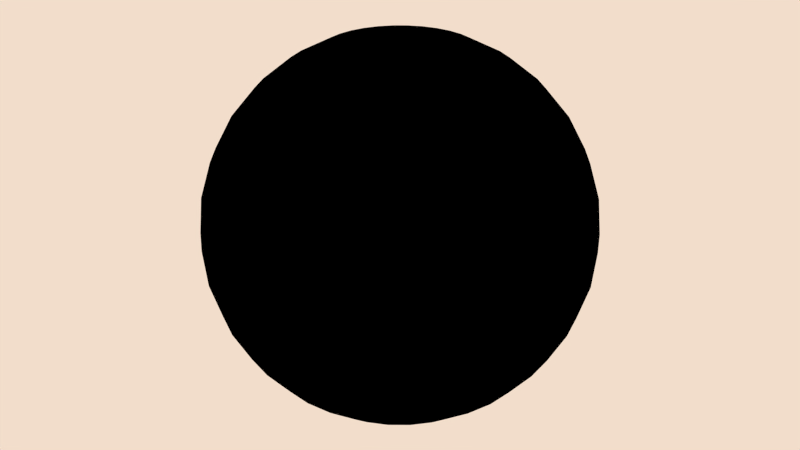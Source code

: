 # Source: Environment.blend  (saved by Blender 2.79.7; exported with 4.5.12 LTS)
import bpy
from mathutils import Matrix  # noqa: F401  (used for matrix-valued properties, if any)

bpy.ops.wm.read_factory_settings(use_empty=True)
scene = bpy.context.scene
scene.name = 'Scene'

# ---- collections
col_collection_1 = bpy.data.collections.new('Collection 1'); scene.collection.children.link(col_collection_1)
col_collection_2 = bpy.data.collections.new('Collection 2'); scene.collection.children.link(col_collection_2)

# ---- materials (node trees are filled in below, after node groups)
mat_sky = bpy.data.materials.new('Sky')
mat_sky.alpha_threshold = 0.0
mat_sky.use_transparent_shadow = False
mat_sky.roughness = 0.5
mat_sky.line_color = (0.0, 0.0, 0.0, 1.0)
mat_material = bpy.data.materials.new('Material')
mat_material.alpha_threshold = 0.0
mat_material.use_transparent_shadow = False
mat_material.diffuse_color = (0.1489, 0.08626, 0.8, 1.0)
mat_material.roughness = 0.5

# ---- node groups
ng_envreflection = bpy.data.node_groups.new('EnvReflection', 'ShaderNodeTree')
_s = ng_envreflection.interface.new_socket(name='Color', in_out='OUTPUT', socket_type='NodeSocketColor')
_s.default_value = (0.0, 0.0, 0.0, 0.0)
_s = ng_envreflection.interface.new_socket(name='Color2', in_out='INPUT', socket_type='NodeSocketColor')
_s.default_value = (0.0148, 0.04078, 0.5, 1.0)
_s = ng_envreflection.interface.new_socket(name='Normal', in_out='INPUT', socket_type='NodeSocketVector')
_s.min_value = -1.0
_s.max_value = 1.0
_s.hide_value = True
_s = ng_envreflection.interface.new_socket(name='Shinyness', in_out='INPUT', socket_type='NodeSocketFloat')
_s.default_value = 1.0
_s.min_value = -1e+04
_s.max_value = 1e+04
_N = ng_envreflection.nodes; _L = ng_envreflection.links
n0 = _N.new('ShaderNodeMix'); n0.name = 'Mix'; n0.location = (501, 209)
n0.data_type = 'RGBA'
n1 = _N.new('NodeGroupOutput'); n1.name = 'Group Output'; n1.location = (1248, 0)
n2 = _N.new('ShaderNodeCameraData'); n2.name = 'Camera Data'; n2.location = (-764, 299)
n3 = _N.new('NodeGroupInput'); n3.name = 'Group Input'; n3.location = (-815, 34)
n4 = _N.new('ShaderNodeMath'); n4.name = 'Math'; n4.location = (57, 322)
n4.operation = 'MULTIPLY'
n5 = _N.new('ShaderNodeVectorMath'); n5.name = 'Vector Math'; n5.location = (-577, 325)
n5.operation = 'DOT_PRODUCT'
n6 = _N.new('ShaderNodeMath'); n6.name = 'Math.001'; n6.location = (-383, 342)
n6.operation = 'SUBTRACT'
n6.inputs[0].default_value = 1.0
n7 = _N.new('ShaderNodeMath'); n7.name = 'Math.002'; n7.location = (-163, 379)
n7.operation = 'POWER'
n7.inputs[1].default_value = 1.0
n8 = _N.new('ShaderNodeSeparateColor'); n8.name = 'Separate HSV'; n8.location = (-372, -498)
n9 = _N.new('ShaderNodeCombineColor'); n9.name = 'Combine HSV'; n9.location = (-182, -489)
n9.inputs[1].default_value = 1.0
n9.inputs[2].default_value = 1.0
n10 = _N.new('ShaderNodeMix'); n10.name = 'Mix.001'; n10.location = (138, -162)
n10.data_type = 'RGBA'
n10.blend_type = 'SOFT_LIGHT'
n10.inputs[0].default_value = 1.0
n11 = _N.new('NodeUndefined'); n11.name = 'Lamp Data'; n11.location = (-574, -494)
n12 = _N.new('NodeUndefined'); n12.name = 'Texture'; n12.location = (-375, -138)
_L.new(n2.outputs[0], n5.inputs[0])
_L.new(n0.outputs[2], n1.inputs[0])
_L.new(n4.outputs[0], n0.inputs[0])
_L.new(n3.outputs[0], n0.inputs[6])
_L.new(n3.outputs[1], n5.inputs[1])
_L.new(n3.outputs[2], n4.inputs[1])
_L.new(n6.outputs[0], n7.inputs[0])
_L.new(n5.outputs[1], n6.inputs[1])
_L.new(n7.outputs[0], n4.inputs[0])
_L.new(n8.outputs[0], n9.inputs[0])
_L.new(n11.outputs[0], n8.inputs[0])
_L.new(n10.outputs[2], n0.inputs[7])
_L.new(n9.outputs[0], n10.inputs[7])
_L.new(n3.outputs[1], n12.inputs[0])
_L.new(n12.outputs[1], n10.inputs[6])
n1.is_active_output = True

# ---- material node trees
mat_sky.use_nodes = True; mat_sky.node_tree.nodes.clear()
_N = mat_sky.node_tree.nodes; _L = mat_sky.node_tree.links
n0 = _N.new('NodeFrame'); n0.name = 'Frame'; n0.location = (45, -412)
n0.label = 'Sun'
n0.width = 1636
n1 = _N.new('NodeFrame'); n1.name = 'Frame.001'; n1.location = (62, 212)
n1.label = 'SkyDome'
n1.width = 1417
n2 = _N.new('ShaderNodeSeparateColor'); n2.name = 'Separate HSV.001'; n2.location = (32, -686)
n3 = _N.new('ShaderNodeCombineColor'); n3.name = 'Combine HSV.001'; n3.location = (261, -689)
n3.inputs[1].default_value = 1.0
n3.inputs[2].default_value = 1.0
n4 = _N.new('ShaderNodeMath'); n4.name = 'Math.010'; n4.location = (656, -388)
n4.operation = 'DIVIDE'
n4.inputs[0].default_value = 1.0
n5 = _N.new('ShaderNodeValue'); n5.name = 'Value.001'; n5.location = (178, -405)
n5.label = 'SunFalloff'
n5.outputs[0].default_value = 0.1
n6 = _N.new('ShaderNodeValue'); n6.name = 'Value'; n6.location = (180, -293)
n6.label = 'SunSize'
n6.outputs[0].default_value = 200.0
n7 = _N.new('ShaderNodeMath'); n7.name = 'Math.008'; n7.location = (348, -217)
n7.operation = 'DIVIDE'
n7.inputs[0].default_value = 1.0
n8 = _N.new('ShaderNodeVectorMath'); n8.name = 'Vector Math.001'; n8.location = (30, -30)
n8.operation = 'DOT_PRODUCT'
n9 = _N.new('ShaderNodeMath'); n9.name = 'Math.006'; n9.location = (197, -43)
n9.operation = 'SUBTRACT'
n9.inputs[1].default_value = -1.0
n10 = _N.new('ShaderNodeMath'); n10.name = 'Math.007'; n10.location = (348, -50)
n10.operation = 'MULTIPLY'
n11 = _N.new('ShaderNodeMath'); n11.name = 'Math.009'; n11.location = (515, -50)
n11.operation = 'MULTIPLY'
n11.use_clamp = True
n12 = _N.new('ShaderNodeMath'); n12.name = 'Math.003'; n12.location = (817, -59)
n12.operation = 'POWER'
n13 = _N.new('ShaderNodeMath'); n13.name = 'Math.004'; n13.location = (981, -56)
n13.operation = 'SUBTRACT'
n13.use_clamp = True
n13.inputs[0].default_value = 1.3
n14 = _N.new('ShaderNodeMath'); n14.name = 'Math.005'; n14.location = (1140, -58)
n14.operation = 'POWER'
n15 = _N.new('ShaderNodeMix'); n15.name = 'Mix.001'; n15.location = (1466, -50)
n15.data_type = 'RGBA'
n15.blend_type = 'SOFT_LIGHT'
n15.inputs[0].default_value = 1.0
n16 = _N.new('NodeUndefined'); n16.name = 'Output'; n16.location = (2811, 678)
n16.inputs[1].default_value = 1.0
n17 = _N.new('ShaderNodeMix'); n17.name = 'Mix.002'; n17.location = (2050, 214)
n17.data_type = 'RGBA'
n17.blend_type = 'ADD'
n17.inputs[0].default_value = 1.0
n18 = _N.new('ShaderNodeMath'); n18.name = 'Math.019'; n18.location = (526, 466)
n18.inputs[1].default_value = -0.1
n19 = _N.new('ShaderNodeMath'); n19.name = 'Math.014'; n19.location = (697, 480)
n19.operation = 'DIVIDE'
n19.inputs[1].default_value = 0.4
n20 = _N.new('ShaderNodeMath'); n20.name = 'Math.015'; n20.location = (873, 475)
n21 = _N.new('ShaderNodeValue'); n21.name = 'Value.002'; n21.location = (690, 317)
n21.outputs[0].default_value = 0.5
n22 = _N.new('ShaderNodeMath'); n22.name = 'Math.016'; n22.location = (1040, 476)
n22.use_clamp = True
n22.inputs[1].default_value = 0.0
n23 = _N.new('ShaderNodeMath'); n23.name = 'Math.017'; n23.location = (1203, 480)
n23.operation = 'SUBTRACT'
n24 = _N.new('ShaderNodeMath'); n24.name = 'Math.018'; n24.location = (1369, 479)
n24.operation = 'MULTIPLY'
n24.inputs[1].default_value = 2.0
n25 = _N.new('NodeUndefined'); n25.name = 'Lamp Data.002'; n25.location = (-735, -410)
n26 = _N.new('ShaderNodeMix'); n26.name = 'Mix.003'; n26.location = (2644, 454)
n26.data_type = 'RGBA'
n27 = _N.new('ShaderNodeCombineColor'); n27.name = 'Combine RGB'; n27.location = (1575, 583)
n28 = _N.new('ShaderNodeSeparateColor'); n28.name = 'Separate HSV.002'; n28.location = (1966, 938)
n29 = _N.new('NodeUndefined'); n29.name = 'Lamp Data.003'; n29.location = (-741, -182)
n30 = _N.new('NodeUndefined'); n30.name = 'Texture'; n30.location = (1764, 719)
n31 = _N.new('ShaderNodeSeparateColor'); n31.name = 'Separate HSV.003'; n31.location = (1984, 771)
n32 = _N.new('ShaderNodeCombineColor'); n32.name = 'Combine HSV.002'; n32.location = (2206, 858)
n32.inputs[1].default_value = 0.5
n33 = _N.new('NodeUndefined'); n33.name = 'Geometry.002'; n33.location = (-859, 444)
n34 = _N.new('ShaderNodeVectorMath'); n34.name = 'Vector Math'; n34.location = (-446, 550)
n34.operation = 'NORMALIZE'
n34.inputs[1].default_value = (0.5, 0.5, 0.5)
n35 = _N.new('ShaderNodeMix'); n35.name = 'Mix'; n35.location = (1247, -30)
n35.data_type = 'RGBA'
n35.blend_type = 'SOFT_LIGHT'
n35.inputs[0].default_value = 1.0
n36 = _N.new('ShaderNodeMath'); n36.name = 'Math.002'; n36.location = (848, -89)
n36.operation = 'POWER'
n36.inputs[1].default_value = 2.0
n37 = _N.new('ShaderNodeValToRGB'); n37.name = 'ColorRamp'; n37.location = (528, -93)
while len(n37.color_ramp.elements) > 1: n37.color_ramp.elements.remove(n37.color_ramp.elements[-1])
n37.color_ramp.elements[0].position = 0.4818; n37.color_ramp.elements[0].color = (0.1587, 0.1587, 0.1587, 1.0)
_e = n37.color_ramp.elements.new(0.4909); _e.color = (1.0, 1.0, 1.0, 1.0)
_e = n37.color_ramp.elements.new(0.6364); _e.color = (0.6069, 0.6069, 0.6069, 1.0)
_e = n37.color_ramp.elements.new(1.0); _e.color = (0.2138, 0.2138, 0.2138, 1.0)
n38 = _N.new('ShaderNodeCombineColor'); n38.name = 'Combine HSV'; n38.location = (912, -406)
n38.inputs[1].default_value = 1.0
n38.inputs[2].default_value = 1.0
n39 = _N.new('ShaderNodeSeparateColor'); n39.name = 'Separate HSV'; n39.location = (738, -412)
n40 = _N.new('ShaderNodeMath'); n40.name = 'Math.001'; n40.location = (364, -99)
n41 = _N.new('ShaderNodeMath'); n41.name = 'Math'; n41.location = (199, -96)
n41.operation = 'MULTIPLY'
n42 = _N.new('ShaderNodeSeparateColor'); n42.name = 'Separate RGB'; n42.location = (30, -106)
n43 = _N.new('ShaderNodeSeparateColor'); n43.name = 'Separate RGB.001'; n43.location = (43, 528)
n44 = _N.new('ShaderNodeSeparateColor'); n44.name = 'Separate RGB.002'; n44.location = (38, 373)
n2.parent = n0
n3.parent = n0
n4.parent = n0
n5.parent = n0
n6.parent = n0
n7.parent = n0
n8.parent = n0
n9.parent = n0
n10.parent = n0
n11.parent = n0
n12.parent = n0
n13.parent = n0
n14.parent = n0
n15.parent = n0
n35.parent = n1
n36.parent = n1
n37.parent = n1
n38.parent = n1
n39.parent = n1
n40.parent = n1
n41.parent = n1
n42.parent = n1
_L.new(n41.outputs[0], n40.inputs[0])
_L.new(n36.outputs[0], n35.inputs[6])
_L.new(n39.outputs[0], n38.inputs[0])
_L.new(n38.outputs[0], n35.inputs[7])
_L.new(n40.outputs[0], n37.inputs[0])
_L.new(n37.outputs[0], n36.inputs[0])
_L.new(n13.outputs[0], n14.inputs[0])
_L.new(n12.outputs[0], n13.inputs[1])
_L.new(n8.outputs[1], n9.inputs[0])
_L.new(n10.outputs[0], n11.inputs[0])
_L.new(n9.outputs[0], n10.inputs[0])
_L.new(n6.outputs[0], n7.inputs[1])
_L.new(n7.outputs[0], n11.inputs[1])
_L.new(n14.outputs[0], n15.inputs[6])
_L.new(n4.outputs[0], n14.inputs[1])
_L.new(n5.outputs[0], n12.inputs[1])
_L.new(n5.outputs[0], n4.inputs[1])
_L.new(n11.outputs[0], n12.inputs[0])
_L.new(n2.outputs[0], n3.inputs[0])
_L.new(n3.outputs[0], n15.inputs[7])
_L.new(n15.outputs[2], n17.inputs[7])
_L.new(n35.outputs[2], n17.inputs[6])
_L.new(n27.outputs[0], n30.inputs[0])
_L.new(n19.outputs[0], n20.inputs[0])
_L.new(n20.outputs[0], n22.inputs[0])
_L.new(n22.outputs[0], n23.inputs[0])
_L.new(n23.outputs[0], n24.inputs[0])
_L.new(n21.outputs[0], n20.inputs[1])
_L.new(n21.outputs[0], n23.inputs[1])
_L.new(n24.outputs[0], n27.inputs[1])
_L.new(n30.outputs[1], n31.inputs[0])
_L.new(n17.outputs[2], n26.inputs[6])
_L.new(n18.outputs[0], n19.inputs[0])
_L.new(n33.outputs[2], n8.inputs[0])
_L.new(n25.outputs[1], n8.inputs[1])
_L.new(n25.outputs[0], n2.inputs[0])
_L.new(n29.outputs[0], n39.inputs[0])
_L.new(n29.outputs[0], n28.inputs[0])
_L.new(n28.outputs[0], n32.inputs[0])
_L.new(n32.outputs[0], n26.inputs[7])
_L.new(n26.outputs[2], n16.inputs[0])
_L.new(n30.outputs[1], n26.inputs[0])
_L.new(n31.outputs[2], n32.inputs[2])
_L.new(n33.outputs[4], n43.inputs[0])
_L.new(n43.outputs[0], n27.inputs[0])
_L.new(n33.outputs[0], n34.inputs[0])
_L.new(n42.outputs[2], n41.inputs[0])
_L.new(n34.outputs[0], n42.inputs[0])
_L.new(n34.outputs[0], n44.inputs[0])
_L.new(n44.outputs[2], n18.inputs[0])
mat_material.use_nodes = True; mat_material.node_tree.nodes.clear()
_N = mat_material.node_tree.nodes; _L = mat_material.node_tree.links
n0 = _N.new('NodeUndefined'); n0.name = 'Output'; n0.location = (300, 300)
n0.inputs[1].default_value = 1.0
n1 = _N.new('NodeUndefined'); n1.name = 'Material'; n1.location = (-153, 300)
n1.inputs[0].default_value = (0.1489, 0.08626, 0.8, 1.0)
n1.inputs[1].default_value = (1.0, 1.0, 1.0, 1.0)
n1.inputs[2].default_value = 0.8
n1.inputs[3].default_value = (0.0, 0.0, 0.0)
n2 = _N.new('ShaderNodeGroup'); n2.name = 'Group'; n2.location = (80, 198)
n2.node_tree = ng_envreflection
n2.inputs[2].default_value = 0.2
_L.new(n1.outputs[0], n2.inputs[0])
_L.new(n2.outputs[0], n0.inputs[0])
_L.new(n1.outputs[2], n2.inputs[1])

# ---- world
world_envworld = bpy.data.worlds.new('EnvWorld'); scene.world = world_envworld
world_envworld.color = (0.8879, 0.7248, 0.5966)
world_envworld.use_sun_shadow = False
world_envworld.sun_shadow_jitter_overblur = 0.0
world_envworld.cycles.sampling_method = 'MANUAL'
world_envworld.cycles.sample_map_resolution = 256

# ---- lights
light_hemi = bpy.data.lights.new('Hemi', 'SUN')
light_hemi.color = (0.855, 0.4147, 0.04748)
light_hemi.transmission_factor = 0.0
light_hemi.angle = 0.1993
light_hemi.energy = 0.2
light_hemi.shadow_buffer_clip_start = 0.5
light_hemi.shadow_soft_size = 0.1
light_hemi.shadow_cascade_max_distance = 1000.0
light_sun = bpy.data.lights.new('Sun', 'SUN')
light_sun.color = (1.0, 0.7535, 0.5201)
light_sun.transmission_factor = 0.0
light_sun.cutoff_distance = 200.0
light_sun.angle = 0.1993
light_sun.energy = 1.3
light_sun.shadow_buffer_clip_start = 30.0
light_sun.shadow_soft_size = 0.1
light_sun.shadow_cascade_max_distance = 1000.0
light_sun.cycles.use_multiple_importance_sampling = False

# ---- meshes
me_sphere = bpy.data.meshes.new('Sphere')
me_sphere.from_pydata([(-975.5, 0.0, 4904.0), (-1913.0, 0.0, 4619.0), (-2778.0, 0.0, 4157.0), (-3536.0, 0.0, 3536.0), (-4157.0, 0.0, 2778.0), (-4619.0, 0.0, 1913.0), (-4904.0, 0.0, 975.5), (-5000.0, 0.0, 0.0003775), (-4904.0, 0.0, -975.5), (-4619.0, 0.0, -1913.0), (-4157.0, 0.0, -2778.0), (-3536.0, 0.0, -3536.0), (-2778.0, 0.0, -4157.0), (-1913.0, 0.0, -4619.0), (-975.5, 0.0, -4904.0), (0.001629, 0.0, -5000.0), (-956.7, 190.3, 4904.0), (-1877.0, 373.3, 4619.0), (-2724.0, 541.9, 4157.0), (-3468.0, 689.7, 3536.0), (-4077.0, 811.1, 2778.0), (-4531.0, 901.2, 1913.0), (-4810.0, 956.7, 975.5), (-4904.0, 975.5, 0.0003775), (-4810.0, 956.7, -975.5), (-4531.0, 901.2, -1913.0), (-4077.0, 811.1, -2778.0), (-3468.0, 689.7, -3536.0), (-2724.0, 541.9, -4157.0), (-1877.0, 373.3, -4619.0), (-956.7, 190.3, -4904.0), (-901.2, 373.3, 4904.0), (-1768.0, 732.2, 4619.0), (-2566.0, 1063.0, 4157.0), (-3266.0, 1353.0, 3536.0), (-3841.0, 1591.0, 2778.0), (-4268.0, 1768.0, 1913.0), (-4531.0, 1877.0, 975.5), (-4619.0, 1913.0, 0.0003775), (-4531.0, 1877.0, -975.5), (-4268.0, 1768.0, -1913.0), (-3841.0, 1591.0, -2778.0), (-3266.0, 1353.0, -3536.0), (-2566.0, 1063.0, -4157.0), (-1768.0, 732.2, -4619.0), (-901.2, 373.3, -4904.0), (-811.1, 541.9, 4904.0), (-1591.0, 1063.0, 4619.0), (-2310.0, 1543.0, 4157.0), (-2940.0, 1964.0, 3536.0), (-3457.0, 2310.0, 2778.0), (-3841.0, 2566.0, 1913.0), (-4077.0, 2724.0, 975.5), (-4157.0, 2778.0, 0.0003775), (-4077.0, 2724.0, -975.5), (-3841.0, 2566.0, -1913.0), (-3457.0, 2310.0, -2778.0), (-2940.0, 1964.0, -3536.0), (-2310.0, 1543.0, -4157.0), (-1591.0, 1063.0, -4619.0), (-811.1, 541.9, -4904.0), (-689.7, 689.7, 4904.0), (-1353.0, 1353.0, 4619.0), (-1964.0, 1964.0, 4157.0), (-2500.0, 2500.0, 3536.0), (-2940.0, 2940.0, 2778.0), (-3266.0, 3266.0, 1913.0), (-3468.0, 3468.0, 975.5), (-3536.0, 3536.0, 0.0003775), (-3468.0, 3468.0, -975.5), (-3266.0, 3266.0, -1913.0), (-2940.0, 2940.0, -2778.0), (-2500.0, 2500.0, -3536.0), (-1964.0, 1964.0, -4157.0), (-1353.0, 1353.0, -4619.0), (-689.7, 689.7, -4904.0), (-541.9, 811.1, 4904.0), (-1063.0, 1591.0, 4619.0), (-1543.0, 2310.0, 4157.0), (-1964.0, 2940.0, 3536.0), (-2310.0, 3457.0, 2778.0), (-2566.0, 3841.0, 1913.0), (-2724.0, 4077.0, 975.5), (-2778.0, 4157.0, 0.0003775), (-2724.0, 4077.0, -975.5), (-2566.0, 3841.0, -1913.0), (-2310.0, 3457.0, -2778.0), (-1964.0, 2940.0, -3536.0), (-1543.0, 2310.0, -4157.0), (-1063.0, 1591.0, -4619.0), (-541.9, 811.1, -4904.0), (-373.3, 901.2, 4904.0), (-732.2, 1768.0, 4619.0), (-1063.0, 2566.0, 4157.0), (-1353.0, 3266.0, 3536.0), (-1591.0, 3841.0, 2778.0), (-1768.0, 4268.0, 1913.0), (-1877.0, 4531.0, 975.5), (-1913.0, 4619.0, 0.0003775), (-1877.0, 4531.0, -975.5), (-1768.0, 4268.0, -1913.0), (-1591.0, 3841.0, -2778.0), (-1353.0, 3266.0, -3536.0), (-1063.0, 2566.0, -4157.0), (-732.2, 1768.0, -4619.0), (-373.3, 901.2, -4904.0), (-190.3, 956.7, 4904.0), (-373.3, 1877.0, 4619.0), (-541.9, 2724.0, 4157.0), (-689.7, 3468.0, 3536.0), (-811.1, 4077.0, 2778.0), (-901.2, 4531.0, 1913.0), (-956.7, 4810.0, 975.5), (-975.4, 4904.0, 0.0003775), (-956.7, 4810.0, -975.5), (-901.2, 4531.0, -1913.0), (-811.1, 4077.0, -2778.0), (-689.7, 3468.0, -3536.0), (-541.9, 2724.0, -4157.0), (-373.3, 1877.0, -4619.0), (-190.3, 956.7, -4904.0), (0.001633, 975.5, 4904.0), (0.001596, 1913.0, 4619.0), (0.001559, 2778.0, 4157.0), (0.001596, 3536.0, 3536.0), (0.00167, 4157.0, 2778.0), (0.001372, 4619.0, 1913.0), (0.001968, 4904.0, 975.5), (0.001894, 5000.0, 0.0003775), (0.001968, 4904.0, -975.5), (0.001149, 4619.0, -1913.0), (0.00167, 4157.0, -2778.0), (0.001596, 3536.0, -3536.0), (0.001708, 2778.0, -4157.0), (0.001521, 1913.0, -4619.0), (0.00154, 975.5, -4904.0), (190.3, 956.7, 4904.0), (373.3, 1877.0, 4619.0), (541.9, 2724.0, 4157.0), (689.8, 3468.0, 3536.0), (811.1, 4077.0, 2778.0), (901.2, 4531.0, 1913.0), (956.7, 4810.0, 975.5), (975.5, 4904.0, 0.0003775), (956.7, 4810.0, -975.5), (901.2, 4531.0, -1913.0), (811.1, 4077.0, -2778.0), (689.8, 3468.0, -3536.0), (541.9, 2724.0, -4157.0), (373.3, 1877.0, -4619.0), (190.3, 956.7, -4904.0), (373.3, 901.2, 4904.0), (732.2, 1768.0, 4619.0), (1063.0, 2566.0, 4157.0), (1353.0, 3266.0, 3536.0), (1591.0, 3841.0, 2778.0), (1768.0, 4268.0, 1913.0), (1877.0, 4531.0, 975.5), (1913.0, 4619.0, 0.0003775), (1877.0, 4531.0, -975.5), (1768.0, 4268.0, -1913.0), (1591.0, 3841.0, -2778.0), (1353.0, 3266.0, -3536.0), (1063.0, 2566.0, -4157.0), (732.2, 1768.0, -4619.0), (373.3, 901.2, -4904.0), (541.9, 811.1, 4904.0), (1063.0, 1591.0, 4619.0), (1543.0, 2310.0, 4157.0), (1964.0, 2940.0, 3536.0), (2310.0, 3457.0, 2778.0), (2566.0, 3841.0, 1913.0), (2724.0, 4077.0, 975.5), (2778.0, 4157.0, 0.0003775), (2724.0, 4077.0, -975.5), (2566.0, 3841.0, -1913.0), (2310.0, 3457.0, -2778.0), (1964.0, 2940.0, -3536.0), (1543.0, 2310.0, -4157.0), (1063.0, 1591.0, -4619.0), (541.9, 811.1, -4904.0), (689.8, 689.7, 4904.0), (1353.0, 1353.0, 4619.0), (1964.0, 1964.0, 4157.0), (2500.0, 2500.0, 3536.0), (2940.0, 2940.0, 2778.0), (3266.0, 3266.0, 1913.0), (3468.0, 3468.0, 975.5), (3536.0, 3536.0, 0.0003775), (3468.0, 3468.0, -975.5), (3266.0, 3266.0, -1913.0), (2940.0, 2940.0, -2778.0), (2500.0, 2500.0, -3536.0), (1964.0, 1964.0, -4157.0), (1353.0, 1353.0, -4619.0), (689.8, 689.7, -4904.0), (811.1, 541.9, 4904.0), (1591.0, 1063.0, 4619.0), (2310.0, 1543.0, 4157.0), (2940.0, 1964.0, 3536.0), (3457.0, 2310.0, 2778.0), (3841.0, 2566.0, 1913.0), (4077.0, 2724.0, 975.5), (4157.0, 2778.0, 0.0003775), (4077.0, 2724.0, -975.5), (3841.0, 2566.0, -1913.0), (3457.0, 2310.0, -2778.0), (2940.0, 1964.0, -3536.0), (2310.0, 1543.0, -4157.0), (1591.0, 1063.0, -4619.0), (811.1, 541.9, -4904.0), (901.2, 373.3, 4904.0), (1768.0, 732.2, 4619.0), (2566.0, 1063.0, 4157.0), (3266.0, 1353.0, 3536.0), (3841.0, 1591.0, 2778.0), (4268.0, 1768.0, 1913.0), (4531.0, 1877.0, 975.5), (4619.0, 1913.0, 0.0003775), (4531.0, 1877.0, -975.5), (4268.0, 1768.0, -1913.0), (3841.0, 1591.0, -2778.0), (3266.0, 1353.0, -3536.0), (2566.0, 1063.0, -4157.0), (1768.0, 732.2, -4619.0), (901.2, 373.3, -4904.0), (956.7, 190.3, 4904.0), (1877.0, 373.3, 4619.0), (2724.0, 541.9, 4157.0), (3468.0, 689.7, 3536.0), (4077.0, 811.1, 2778.0), (4531.0, 901.2, 1913.0), (4810.0, 956.7, 975.5), (4904.0, 975.5, 0.0003775), (4810.0, 956.7, -975.5), (4531.0, 901.2, -1913.0), (4077.0, 811.1, -2778.0), (3468.0, 689.7, -3536.0), (2724.0, 541.9, -4157.0), (1877.0, 373.3, -4619.0), (956.7, 190.3, -4904.0), (975.5, -3.606e-05, 4904.0), (1913.0, 0.0002061, 4619.0), (2778.0, 0.0001316, 4157.0), (3536.0, -0.0001292, 3536.0), (4157.0, -0.0004272, 2778.0), (4619.0, 0.0003178, 1913.0), (4904.0, -0.0004272, 975.5), (5000.0, -0.0005017, 0.0003775), (4904.0, -0.0004272, -975.5), (4619.0, 0.0003178, -1913.0), (4157.0, -0.0004272, -2778.0), (3536.0, -0.0001292, -3536.0), (2778.0, -5.469e-05, -4157.0), (1913.0, 1.982e-05, -4619.0), (975.5, 1.982e-05, -4904.0), (956.7, -190.3, 4904.0), (1877.0, -373.3, 4619.0), (2724.0, -541.9, 4157.0), (3468.0, -689.7, 3536.0), (4077.0, -811.1, 2778.0), (4531.0, -901.2, 1913.0), (4810.0, -956.7, 975.5), (4904.0, -975.5, 0.0003775), (4810.0, -956.7, -975.5), (4531.0, -901.2, -1913.0), (4077.0, -811.1, -2778.0), (3468.0, -689.7, -3536.0), (2724.0, -541.9, -4157.0), (1877.0, -373.3, -4619.0), (956.7, -190.3, -4904.0), (901.2, -373.3, 4904.0), (1768.0, -732.2, 4619.0), (2566.0, -1063.0, 4157.0), (3266.0, -1353.0, 3536.0), (3841.0, -1591.0, 2778.0), (4268.0, -1768.0, 1913.0), (4531.0, -1877.0, 975.5), (4619.0, -1913.0, 0.0003775), (4531.0, -1877.0, -975.5), (4268.0, -1768.0, -1913.0), (3841.0, -1591.0, -2778.0), (3266.0, -1353.0, -3536.0), (2566.0, -1063.0, -4157.0), (1768.0, -732.2, -4619.0), (901.2, -373.3, -4904.0), (811.1, -541.9, 4904.0), (1591.0, -1063.0, 4619.0), (2310.0, -1543.0, 4157.0), (2940.0, -1964.0, 3536.0), (3457.0, -2310.0, 2778.0), (3841.0, -2566.0, 1913.0), (4077.0, -2724.0, 975.5), (4157.0, -2778.0, 0.0003775), (4077.0, -2724.0, -975.5), (3841.0, -2566.0, -1913.0), (3457.0, -2310.0, -2778.0), (2940.0, -1964.0, -3536.0), (2310.0, -1543.0, -4157.0), (1591.0, -1063.0, -4619.0), (811.1, -541.9, -4904.0), (689.8, -689.7, 4904.0), (1353.0, -1353.0, 4619.0), (1964.0, -1964.0, 4157.0), (2500.0, -2500.0, 3536.0), (2940.0, -2940.0, 2778.0), (3266.0, -3266.0, 1913.0), (3468.0, -3468.0, 975.5), (3536.0, -3536.0, 0.0003775), (3468.0, -3468.0, -975.5), (3266.0, -3266.0, -1913.0), (2940.0, -2940.0, -2778.0), (2500.0, -2500.0, -3536.0), (1964.0, -1964.0, -4157.0), (1353.0, -1353.0, -4619.0), (689.7, -689.7, -4904.0), (541.9, -811.1, 4904.0), (1063.0, -1591.0, 4619.0), (1543.0, -2310.0, 4157.0), (1964.0, -2940.0, 3536.0), (2310.0, -3457.0, 2778.0), (2566.0, -3841.0, 1913.0), (2724.0, -4077.0, 975.5), (2778.0, -4157.0, 0.0003775), (2724.0, -4077.0, -975.5), (2566.0, -3841.0, -1913.0), (2310.0, -3457.0, -2778.0), (1964.0, -2940.0, -3536.0), (1543.0, -2310.0, -4157.0), (1063.0, -1591.0, -4619.0), (541.9, -811.1, -4904.0), (373.3, -901.2, 4904.0), (732.2, -1768.0, 4619.0), (1063.0, -2566.0, 4157.0), (1353.0, -3266.0, 3536.0), (1591.0, -3841.0, 2778.0), (1768.0, -4268.0, 1913.0), (1877.0, -4531.0, 975.5), (1913.0, -4619.0, 0.0003775), (1877.0, -4531.0, -975.5), (1768.0, -4268.0, -1913.0), (1591.0, -3841.0, -2778.0), (1353.0, -3266.0, -3536.0), (1063.0, -2566.0, -4157.0), (732.2, -1768.0, -4619.0), (373.3, -901.2, -4904.0), (190.3, -956.7, 4904.0), (373.3, -1877.0, 4619.0), (541.9, -2724.0, 4157.0), (689.7, -3468.0, 3536.0), (811.1, -4077.0, 2778.0), (901.2, -4531.0, 1913.0), (956.7, -4810.0, 975.5), (975.5, -4904.0, 0.0003775), (956.7, -4810.0, -975.5), (901.2, -4531.0, -1913.0), (811.1, -4077.0, -2778.0), (689.7, -3468.0, -3536.0), (541.9, -2724.0, -4157.0), (373.3, -1877.0, -4619.0), (190.3, -956.7, -4904.0), (0.001559, -975.5, 4904.0), (0.00141, -1913.0, 4619.0), (0.00141, -2778.0, 4157.0), (0.0009254, -3536.0, 3536.0), (0.0007019, -4157.0, 2778.0), (0.001596, -4619.0, 1913.0), (0.0004783, -4904.0, 975.5), (0.0007019, -5000.0, 0.0003775), (0.0004783, -4904.0, -975.5), (0.001596, -4619.0, -1913.0), (0.0007019, -4157.0, -2778.0), (0.0009254, -3536.0, -3536.0), (0.001298, -2778.0, -4157.0), (0.001261, -1913.0, -4619.0), (0.001577, -975.5, -4904.0), (-190.3, -956.7, 4904.0), (-373.3, -1877.0, 4619.0), (-541.9, -2724.0, 4157.0), (-689.7, -3468.0, 3536.0), (-811.1, -4077.0, 2778.0), (-901.2, -4531.0, 1913.0), (-956.7, -4810.0, 975.5), (-975.5, -4904.0, 0.0003775), (-956.7, -4810.0, -975.5), (-901.2, -4531.0, -1913.0), (-811.1, -4077.0, -2778.0), (-689.7, -3468.0, -3536.0), (-541.9, -2724.0, -4157.0), (-373.3, -1877.0, -4619.0), (-190.3, -956.7, -4904.0), (0.001006, -0.001505, 5000.0), (-373.3, -901.2, 4904.0), (-732.2, -1768.0, 4619.0), (-1063.0, -2566.0, 4157.0), (-1353.0, -3266.0, 3536.0), (-1591.0, -3841.0, 2778.0), (-1768.0, -4268.0, 1913.0), (-1877.0, -4531.0, 975.5), (-1913.0, -4619.0, 0.0003775), (-1877.0, -4531.0, -975.5), (-1768.0, -4268.0, -1913.0), (-1591.0, -3841.0, -2778.0), (-1353.0, -3266.0, -3536.0), (-1063.0, -2566.0, -4157.0), (-732.2, -1768.0, -4619.0), (-373.3, -901.2, -4904.0), (-541.9, -811.1, 4904.0), (-1063.0, -1591.0, 4619.0), (-1543.0, -2310.0, 4157.0), (-1964.0, -2940.0, 3536.0), (-2310.0, -3457.0, 2778.0), (-2566.0, -3841.0, 1913.0), (-2724.0, -4077.0, 975.5), (-2778.0, -4157.0, 0.0003775), (-2724.0, -4077.0, -975.5), (-2566.0, -3841.0, -1913.0), (-2310.0, -3457.0, -2778.0), (-1964.0, -2940.0, -3536.0), (-1543.0, -2310.0, -4157.0), (-1063.0, -1591.0, -4619.0), (-541.9, -811.1, -4904.0), (-689.7, -689.7, 4904.0), (-1353.0, -1353.0, 4619.0), (-1964.0, -1964.0, 4157.0), (-2500.0, -2500.0, 3536.0), (-2940.0, -2940.0, 2778.0), (-3266.0, -3266.0, 1913.0), (-3468.0, -3468.0, 975.5), (-3536.0, -3536.0, 0.0003775), (-3468.0, -3468.0, -975.5), (-3266.0, -3266.0, -1913.0), (-2940.0, -2940.0, -2778.0), (-2500.0, -2500.0, -3536.0), (-1964.0, -1964.0, -4157.0), (-1353.0, -1353.0, -4619.0), (-689.7, -689.7, -4904.0), (-811.1, -541.9, 4904.0), (-1591.0, -1063.0, 4619.0), (-2310.0, -1543.0, 4157.0), (-2940.0, -1964.0, 3536.0), (-3457.0, -2310.0, 2778.0), (-3841.0, -2566.0, 1913.0), (-4077.0, -2724.0, 975.5), (-4157.0, -2778.0, 0.0003775), (-4077.0, -2724.0, -975.5), (-3841.0, -2566.0, -1913.0), (-3457.0, -2310.0, -2778.0), (-2940.0, -1964.0, -3536.0), (-2310.0, -1543.0, -4157.0), (-1591.0, -1063.0, -4619.0), (-811.1, -541.9, -4904.0), (-901.2, -373.3, 4904.0), (-1768.0, -732.2, 4619.0), (-2566.0, -1063.0, 4157.0), (-3266.0, -1353.0, 3536.0), (-3841.0, -1591.0, 2778.0), (-4268.0, -1768.0, 1913.0), (-4531.0, -1877.0, 975.5), (-4619.0, -1913.0, 0.0003775), (-4531.0, -1877.0, -975.5), (-4268.0, -1768.0, -1913.0), (-3841.0, -1591.0, -2778.0), (-3266.0, -1353.0, -3536.0), (-2566.0, -1063.0, -4157.0), (-1768.0, -732.2, -4619.0), (-901.2, -373.3, -4904.0), (-956.7, -190.3, 4904.0), (-1877.0, -373.3, 4619.0), (-2724.0, -541.9, 4157.0), (-3468.0, -689.7, 3536.0), (-4077.0, -811.1, 2778.0), (-4531.0, -901.2, 1913.0), (-4810.0, -956.7, 975.5), (-4904.0, -975.4, 0.0003775), (-4810.0, -956.7, -975.5), (-4531.0, -901.2, -1913.0), (-4077.0, -811.1, -2778.0), (-3468.0, -689.7, -3536.0), (-2724.0, -541.9, -4157.0), (-1877.0, -373.3, -4619.0), (-956.7, -190.3, -4904.0)], [], [(1, 17, 16, 0), (12, 28, 27, 11), (10, 26, 25, 9), (8, 24, 23, 7), (6, 22, 21, 5), (4, 20, 19, 3), (2, 18, 17, 1), (13, 29, 28, 12), (11, 27, 26, 10), (9, 25, 24, 8), (7, 23, 22, 6), (5, 21, 20, 4), (3, 19, 18, 2), (14, 30, 29, 13), (23, 38, 37, 22), (21, 36, 35, 20), (19, 34, 33, 18), (30, 45, 44, 29), (17, 32, 31, 16), (28, 43, 42, 27), (26, 41, 40, 25), (24, 39, 38, 23), (22, 37, 36, 21), (20, 35, 34, 19), (18, 33, 32, 17), (29, 44, 43, 28), (27, 42, 41, 26), (25, 40, 39, 24), (38, 53, 52, 37), (36, 51, 50, 35), (34, 49, 48, 33), (45, 60, 59, 44), (32, 47, 46, 31), (43, 58, 57, 42), (41, 56, 55, 40), (39, 54, 53, 38), (37, 52, 51, 36), (35, 50, 49, 34), (33, 48, 47, 32), (44, 59, 58, 43), (42, 57, 56, 41), (40, 55, 54, 39), (53, 68, 67, 52), (51, 66, 65, 50), (49, 64, 63, 48), (60, 75, 74, 59), (47, 62, 61, 46), (58, 73, 72, 57), (56, 71, 70, 55), (54, 69, 68, 53), (52, 67, 66, 51), (50, 65, 64, 49), (48, 63, 62, 47), (59, 74, 73, 58), (57, 72, 71, 56), (55, 70, 69, 54), (68, 83, 82, 67), (66, 81, 80, 65), (64, 79, 78, 63), (75, 90, 89, 74), (62, 77, 76, 61), (73, 88, 87, 72), (71, 86, 85, 70), (69, 84, 83, 68), (67, 82, 81, 66), (65, 80, 79, 64), (63, 78, 77, 62), (74, 89, 88, 73), (72, 87, 86, 71), (70, 85, 84, 69), (83, 98, 97, 82), (81, 96, 95, 80), (79, 94, 93, 78), (90, 105, 104, 89), (77, 92, 91, 76), (88, 103, 102, 87), (86, 101, 100, 85), (84, 99, 98, 83), (82, 97, 96, 81), (80, 95, 94, 79), (78, 93, 92, 77), (89, 104, 103, 88), (87, 102, 101, 86), (85, 100, 99, 84), (98, 113, 112, 97), (96, 111, 110, 95), (94, 109, 108, 93), (105, 120, 119, 104), (92, 107, 106, 91), (103, 118, 117, 102), (101, 116, 115, 100), (99, 114, 113, 98), (97, 112, 111, 96), (95, 110, 109, 94), (93, 108, 107, 92), (104, 119, 118, 103), (102, 117, 116, 101), (100, 115, 114, 99), (113, 128, 127, 112), (111, 126, 125, 110), (109, 124, 123, 108), (120, 135, 134, 119), (107, 122, 121, 106), (118, 133, 132, 117), (116, 131, 130, 115), (114, 129, 128, 113), (112, 127, 126, 111), (110, 125, 124, 109), (108, 123, 122, 107), (119, 134, 133, 118), (117, 132, 131, 116), (115, 130, 129, 114), (128, 143, 142, 127), (126, 141, 140, 125), (124, 139, 138, 123), (135, 150, 149, 134), (122, 137, 136, 121), (133, 148, 147, 132), (131, 146, 145, 130), (129, 144, 143, 128), (127, 142, 141, 126), (125, 140, 139, 124), (123, 138, 137, 122), (134, 149, 148, 133), (132, 147, 146, 131), (130, 145, 144, 129), (143, 158, 157, 142), (141, 156, 155, 140), (139, 154, 153, 138), (150, 165, 164, 149), (137, 152, 151, 136), (148, 163, 162, 147), (146, 161, 160, 145), (144, 159, 158, 143), (142, 157, 156, 141), (140, 155, 154, 139), (138, 153, 152, 137), (149, 164, 163, 148), (147, 162, 161, 146), (145, 160, 159, 144), (158, 173, 172, 157), (156, 171, 170, 155), (154, 169, 168, 153), (165, 180, 179, 164), (152, 167, 166, 151), (163, 178, 177, 162), (161, 176, 175, 160), (159, 174, 173, 158), (157, 172, 171, 156), (155, 170, 169, 154), (153, 168, 167, 152), (164, 179, 178, 163), (162, 177, 176, 161), (160, 175, 174, 159), (173, 188, 187, 172), (171, 186, 185, 170), (169, 184, 183, 168), (180, 195, 194, 179), (167, 182, 181, 166), (178, 193, 192, 177), (176, 191, 190, 175), (174, 189, 188, 173), (172, 187, 186, 171), (170, 185, 184, 169), (168, 183, 182, 167), (179, 194, 193, 178), (177, 192, 191, 176), (175, 190, 189, 174), (188, 203, 202, 187), (186, 201, 200, 185), (184, 199, 198, 183), (195, 210, 209, 194), (182, 197, 196, 181), (193, 208, 207, 192), (191, 206, 205, 190), (189, 204, 203, 188), (187, 202, 201, 186), (185, 200, 199, 184), (183, 198, 197, 182), (194, 209, 208, 193), (192, 207, 206, 191), (190, 205, 204, 189), (203, 218, 217, 202), (201, 216, 215, 200), (199, 214, 213, 198), (210, 225, 224, 209), (197, 212, 211, 196), (208, 223, 222, 207), (206, 221, 220, 205), (204, 219, 218, 203), (202, 217, 216, 201), (200, 215, 214, 199), (198, 213, 212, 197), (209, 224, 223, 208), (207, 222, 221, 206), (205, 220, 219, 204), (218, 233, 232, 217), (216, 231, 230, 215), (214, 229, 228, 213), (225, 240, 239, 224), (212, 227, 226, 211), (223, 238, 237, 222), (221, 236, 235, 220), (219, 234, 233, 218), (217, 232, 231, 216), (215, 230, 229, 214), (213, 228, 227, 212), (224, 239, 238, 223), (222, 237, 236, 221), (220, 235, 234, 219), (233, 248, 247, 232), (231, 246, 245, 230), (229, 244, 243, 228), (240, 255, 254, 239), (227, 242, 241, 226), (238, 253, 252, 237), (236, 251, 250, 235), (234, 249, 248, 233), (232, 247, 246, 231), (230, 245, 244, 229), (228, 243, 242, 227), (239, 254, 253, 238), (237, 252, 251, 236), (235, 250, 249, 234), (248, 263, 262, 247), (246, 261, 260, 245), (244, 259, 258, 243), (255, 270, 269, 254), (242, 257, 256, 241), (253, 268, 267, 252), (251, 266, 265, 250), (249, 264, 263, 248), (247, 262, 261, 246), (245, 260, 259, 244), (243, 258, 257, 242), (254, 269, 268, 253), (252, 267, 266, 251), (250, 265, 264, 249), (263, 278, 277, 262), (261, 276, 275, 260), (259, 274, 273, 258), (270, 285, 284, 269), (257, 272, 271, 256), (268, 283, 282, 267), (266, 281, 280, 265), (264, 279, 278, 263), (262, 277, 276, 261), (260, 275, 274, 259), (258, 273, 272, 257), (269, 284, 283, 268), (267, 282, 281, 266), (265, 280, 279, 264), (278, 293, 292, 277), (276, 291, 290, 275), (274, 289, 288, 273), (285, 300, 299, 284), (272, 287, 286, 271), (283, 298, 297, 282), (281, 296, 295, 280), (279, 294, 293, 278), (277, 292, 291, 276), (275, 290, 289, 274), (273, 288, 287, 272), (284, 299, 298, 283), (282, 297, 296, 281), (280, 295, 294, 279), (293, 308, 307, 292), (291, 306, 305, 290), (289, 304, 303, 288), (300, 315, 314, 299), (287, 302, 301, 286), (298, 313, 312, 297), (296, 311, 310, 295), (294, 309, 308, 293), (292, 307, 306, 291), (290, 305, 304, 289), (288, 303, 302, 287), (299, 314, 313, 298), (297, 312, 311, 296), (295, 310, 309, 294), (308, 323, 322, 307), (306, 321, 320, 305), (304, 319, 318, 303), (315, 330, 329, 314), (302, 317, 316, 301), (313, 328, 327, 312), (311, 326, 325, 310), (309, 324, 323, 308), (307, 322, 321, 306), (305, 320, 319, 304), (303, 318, 317, 302), (314, 329, 328, 313), (312, 327, 326, 311), (310, 325, 324, 309), (323, 338, 337, 322), (321, 336, 335, 320), (319, 334, 333, 318), (330, 345, 344, 329), (317, 332, 331, 316), (328, 343, 342, 327), (326, 341, 340, 325), (324, 339, 338, 323), (322, 337, 336, 321), (320, 335, 334, 319), (318, 333, 332, 317), (329, 344, 343, 328), (327, 342, 341, 326), (325, 340, 339, 324), (338, 353, 352, 337), (336, 351, 350, 335), (334, 349, 348, 333), (345, 360, 359, 344), (332, 347, 346, 331), (343, 358, 357, 342), (341, 356, 355, 340), (339, 354, 353, 338), (337, 352, 351, 336), (335, 350, 349, 334), (333, 348, 347, 332), (344, 359, 358, 343), (342, 357, 356, 341), (340, 355, 354, 339), (353, 368, 367, 352), (351, 366, 365, 350), (349, 364, 363, 348), (360, 375, 374, 359), (347, 362, 361, 346), (358, 373, 372, 357), (356, 371, 370, 355), (354, 369, 368, 353), (352, 367, 366, 351), (350, 365, 364, 349), (348, 363, 362, 347), (359, 374, 373, 358), (357, 372, 371, 356), (355, 370, 369, 354), (368, 383, 382, 367), (366, 381, 380, 365), (364, 379, 378, 363), (375, 390, 389, 374), (362, 377, 376, 361), (373, 388, 387, 372), (371, 386, 385, 370), (369, 384, 383, 368), (367, 382, 381, 366), (365, 380, 379, 364), (363, 378, 377, 362), (374, 389, 388, 373), (372, 387, 386, 371), (370, 385, 384, 369), (383, 399, 398, 382), (381, 397, 396, 380), (379, 395, 394, 378), (390, 406, 405, 389), (377, 393, 392, 376), (388, 404, 403, 387), (386, 402, 401, 385), (384, 400, 399, 383), (382, 398, 397, 381), (380, 396, 395, 379), (378, 394, 393, 377), (389, 405, 404, 388), (387, 403, 402, 386), (385, 401, 400, 384), (399, 414, 413, 398), (397, 412, 411, 396), (395, 410, 409, 394), (406, 421, 420, 405), (393, 408, 407, 392), (404, 419, 418, 403), (402, 417, 416, 401), (400, 415, 414, 399), (398, 413, 412, 397), (396, 411, 410, 395), (394, 409, 408, 393), (405, 420, 419, 404), (403, 418, 417, 402), (401, 416, 415, 400), (414, 429, 428, 413), (412, 427, 426, 411), (410, 425, 424, 409), (421, 436, 435, 420), (408, 423, 422, 407), (419, 434, 433, 418), (417, 432, 431, 416), (415, 430, 429, 414), (413, 428, 427, 412), (411, 426, 425, 410), (409, 424, 423, 408), (420, 435, 434, 419), (418, 433, 432, 417), (416, 431, 430, 415), (429, 444, 443, 428), (427, 442, 441, 426), (425, 440, 439, 424), (436, 451, 450, 435), (423, 438, 437, 422), (434, 449, 448, 433), (432, 447, 446, 431), (430, 445, 444, 429), (428, 443, 442, 427), (426, 441, 440, 425), (424, 439, 438, 423), (435, 450, 449, 434), (433, 448, 447, 432), (431, 446, 445, 430), (444, 459, 458, 443), (442, 457, 456, 441), (440, 455, 454, 439), (451, 466, 465, 450), (438, 453, 452, 437), (449, 464, 463, 448), (447, 462, 461, 446), (445, 460, 459, 444), (443, 458, 457, 442), (441, 456, 455, 440), (439, 454, 453, 438), (450, 465, 464, 449), (448, 463, 462, 447), (446, 461, 460, 445), (459, 474, 473, 458), (457, 472, 471, 456), (455, 470, 469, 454), (466, 481, 480, 465), (453, 468, 467, 452), (464, 479, 478, 463), (462, 477, 476, 461), (460, 475, 474, 459), (458, 473, 472, 457), (456, 471, 470, 455), (454, 469, 468, 453), (465, 480, 479, 464), (463, 478, 477, 462), (461, 476, 475, 460), (15, 30, 14), (0, 16, 391), (15, 45, 30), (16, 31, 391), (15, 60, 45), (31, 46, 391), (15, 75, 60), (46, 61, 391), (15, 90, 75), (61, 76, 391), (15, 105, 90), (76, 91, 391), (15, 120, 105), (91, 106, 391), (15, 135, 120), (106, 121, 391), (15, 150, 135), (121, 136, 391), (15, 165, 150), (136, 151, 391), (15, 180, 165), (151, 166, 391), (15, 195, 180), (166, 181, 391), (15, 210, 195), (181, 196, 391), (15, 225, 210), (196, 211, 391), (15, 240, 225), (211, 226, 391), (15, 255, 240), (226, 241, 391), (15, 270, 255), (241, 256, 391), (15, 285, 270), (256, 271, 391), (15, 300, 285), (271, 286, 391), (15, 315, 300), (286, 301, 391), (15, 330, 315), (301, 316, 391), (15, 345, 330), (316, 331, 391), (15, 360, 345), (331, 346, 391), (15, 375, 360), (346, 361, 391), (15, 390, 375), (361, 376, 391), (15, 406, 390), (376, 392, 391), (15, 421, 406), (392, 407, 391), (15, 436, 421), (407, 422, 391), (15, 451, 436), (422, 437, 391), (15, 466, 451), (437, 452, 391), (15, 481, 466), (452, 467, 391), (474, 7, 6, 473), (472, 5, 4, 471), (470, 3, 2, 469), (481, 14, 13, 480), (468, 1, 0, 467), (479, 12, 11, 478), (477, 10, 9, 476), (475, 8, 7, 474), (473, 6, 5, 472), (471, 4, 3, 470), (15, 14, 481), (469, 2, 1, 468), (480, 13, 12, 479), (467, 0, 391), (478, 11, 10, 477), (476, 9, 8, 475)])
me_sphere.polygons.foreach_set('use_smooth', [True] * 512)
_uv = me_sphere.uv_layers.new(name='UVMap')
_uv.uv.foreach_set('vector', [1.0, 0.875, 0.9688, 0.875, 0.9688, 0.9375, 1.0, 0.9375, 1.0, 0.1875, 0.9688, 0.1875, 0.9688, 0.25, 1.0, 0.25, 1.0, 0.3125, 0.9688, 0.3125, 0.9688, 0.375, 1.0, 0.375, 1.0, 0.4375, 0.9688, 0.4375, 0.9688, 0.5, 1.0, 0.5, 1.0, 0.5625, 0.9688, 0.5625, 0.9688, 0.625, 1.0, 0.625, 1.0, 0.6875, 0.9688, 0.6875, 0.9688, 0.75, 1.0, 0.75, 1.0, 0.8125, 0.9688, 0.8125, 0.9688, 0.875, 1.0, 0.875, 1.0, 0.125, 0.9688, 0.125, 0.9688, 0.1875, 1.0, 0.1875, 1.0, 0.25, 0.9688, 0.25, 0.9688, 0.3125, 1.0, 0.3125, 1.0, 0.375, 0.9688, 0.375, 0.9688, 0.4375, 1.0, 0.4375, 1.0, 0.5, 0.9688, 0.5, 0.9688, 0.5625, 1.0, 0.5625, 1.0, 0.625, 0.9688, 0.625, 0.9688, 0.6875, 1.0, 0.6875, 1.0, 0.75, 0.9688, 0.75, 0.9688, 0.8125, 1.0, 0.8125, 1.0, 0.0625, 0.9688, 0.0625, 0.9688, 0.125, 1.0, 0.125, 0.9688, 0.5, 0.9375, 0.5, 0.9375, 0.5625, 0.9688, 0.5625, 0.9688, 0.625, 0.9375, 0.625, 0.9375, 0.6875, 0.9688, 0.6875, 0.9688, 0.75, 0.9375, 0.75, 0.9375, 0.8125, 0.9688, 0.8125, 0.9688, 0.0625, 0.9375, 0.0625, 0.9375, 0.125, 0.9688, 0.125, 0.9688, 0.875, 0.9375, 0.875, 0.9375, 0.9375, 0.9688, 0.9375, 0.9688, 0.1875, 0.9375, 0.1875, 0.9375, 0.25, 0.9688, 0.25, 0.9688, 0.3125, 0.9375, 0.3125, 0.9375, 0.375, 0.9688, 0.375, 0.9688, 0.4375, 0.9375, 0.4375, 0.9375, 0.5, 0.9688, 0.5, 0.9688, 0.5625, 0.9375, 0.5625, 0.9375, 0.625, 0.9688, 0.625, 0.9688, 0.6875, 0.9375, 0.6875, 0.9375, 0.75, 0.9688, 0.75, 0.9688, 0.8125, 0.9375, 0.8125, 0.9375, 0.875, 0.9688, 0.875, 0.9688, 0.125, 0.9375, 0.125, 0.9375, 0.1875, 0.9688, 0.1875, 0.9688, 0.25, 0.9375, 0.25, 0.9375, 0.3125, 0.9688, 0.3125, 0.9688, 0.375, 0.9375, 0.375, 0.9375, 0.4375, 0.9688, 0.4375, 0.9375, 0.5, 0.9062, 0.5, 0.9062, 0.5625, 0.9375, 0.5625, 0.9375, 0.625, 0.9062, 0.625, 0.9062, 0.6875, 0.9375, 0.6875, 0.9375, 0.75, 0.9062, 0.75, 0.9062, 0.8125, 0.9375, 0.8125, 0.9375, 0.0625, 0.9063, 0.0625, 0.9063, 0.125, 0.9375, 0.125, 0.9375, 0.875, 0.9063, 0.875, 0.9063, 0.9375, 0.9375, 0.9375, 0.9375, 0.1875, 0.9063, 0.1875, 0.9062, 0.25, 0.9375, 0.25, 0.9375, 0.3125, 0.9062, 0.3125, 0.9062, 0.375, 0.9375, 0.375, 0.9375, 0.4375, 0.9062, 0.4375, 0.9062, 0.5, 0.9375, 0.5, 0.9375, 0.5625, 0.9062, 0.5625, 0.9062, 0.625, 0.9375, 0.625, 0.9375, 0.6875, 0.9062, 0.6875, 0.9062, 0.75, 0.9375, 0.75, 0.9375, 0.8125, 0.9062, 0.8125, 0.9063, 0.875, 0.9375, 0.875, 0.9375, 0.125, 0.9063, 0.125, 0.9063, 0.1875, 0.9375, 0.1875, 0.9375, 0.25, 0.9062, 0.25, 0.9062, 0.3125, 0.9375, 0.3125, 0.9375, 0.375, 0.9062, 0.375, 0.9062, 0.4375, 0.9375, 0.4375, 0.9062, 0.5, 0.875, 0.5, 0.875, 0.5625, 0.9062, 0.5625, 0.9062, 0.625, 0.875, 0.625, 0.875, 0.6875, 0.9062, 0.6875, 0.9062, 0.75, 0.875, 0.75, 0.875, 0.8125, 0.9062, 0.8125, 0.9063, 0.0625, 0.875, 0.0625, 0.875, 0.125, 0.9063, 0.125, 0.9063, 0.875, 0.875, 0.875, 0.875, 0.9375, 0.9063, 0.9375, 0.9063, 0.1875, 0.875, 0.1875, 0.875, 0.25, 0.9062, 0.25, 0.9062, 0.3125, 0.875, 0.3125, 0.875, 0.375, 0.9062, 0.375, 0.9062, 0.4375, 0.875, 0.4375, 0.875, 0.5, 0.9062, 0.5, 0.9062, 0.5625, 0.875, 0.5625, 0.875, 0.625, 0.9062, 0.625, 0.9062, 0.6875, 0.875, 0.6875, 0.875, 0.75, 0.9062, 0.75, 0.9062, 0.8125, 0.875, 0.8125, 0.875, 0.875, 0.9063, 0.875, 0.9063, 0.125, 0.875, 0.125, 0.875, 0.1875, 0.9063, 0.1875, 0.9062, 0.25, 0.875, 0.25, 0.875, 0.3125, 0.9062, 0.3125, 0.9062, 0.375, 0.875, 0.375, 0.875, 0.4375, 0.9062, 0.4375, 0.875, 0.5, 0.8438, 0.5, 0.8438, 0.5625, 0.875, 0.5625, 0.875, 0.625, 0.8438, 0.625, 0.8438, 0.6875, 0.875, 0.6875, 0.875, 0.75, 0.8438, 0.75, 0.8438, 0.8125, 0.875, 0.8125, 0.875, 0.0625, 0.8438, 0.0625, 0.8438, 0.125, 0.875, 0.125, 0.875, 0.875, 0.8438, 0.875, 0.8438, 0.9375, 0.875, 0.9375, 0.875, 0.1875, 0.8438, 0.1875, 0.8438, 0.25, 0.875, 0.25, 0.875, 0.3125, 0.8438, 0.3125, 0.8438, 0.375, 0.875, 0.375, 0.875, 0.4375, 0.8438, 0.4375, 0.8438, 0.5, 0.875, 0.5, 0.875, 0.5625, 0.8438, 0.5625, 0.8438, 0.625, 0.875, 0.625, 0.875, 0.6875, 0.8438, 0.6875, 0.8438, 0.75, 0.875, 0.75, 0.875, 0.8125, 0.8438, 0.8125, 0.8438, 0.875, 0.875, 0.875, 0.875, 0.125, 0.8438, 0.125, 0.8438, 0.1875, 0.875, 0.1875, 0.875, 0.25, 0.8438, 0.25, 0.8438, 0.3125, 0.875, 0.3125, 0.875, 0.375, 0.8438, 0.375, 0.8438, 0.4375, 0.875, 0.4375, 0.8438, 0.5, 0.8125, 0.5, 0.8125, 0.5625, 0.8438, 0.5625, 0.8438, 0.625, 0.8125, 0.625, 0.8125, 0.6875, 0.8438, 0.6875, 0.8438, 0.75, 0.8125, 0.75, 0.8125, 0.8125, 0.8438, 0.8125, 0.8438, 0.0625, 0.8125, 0.0625, 0.8125, 0.125, 0.8438, 0.125, 0.8438, 0.875, 0.8125, 0.875, 0.8125, 0.9375, 0.8438, 0.9375, 0.8438, 0.1875, 0.8125, 0.1875, 0.8125, 0.25, 0.8438, 0.25, 0.8438, 0.3125, 0.8125, 0.3125, 0.8125, 0.375, 0.8438, 0.375, 0.8438, 0.4375, 0.8125, 0.4375, 0.8125, 0.5, 0.8438, 0.5, 0.8438, 0.5625, 0.8125, 0.5625, 0.8125, 0.625, 0.8438, 0.625, 0.8438, 0.6875, 0.8125, 0.6875, 0.8125, 0.75, 0.8438, 0.75, 0.8438, 0.8125, 0.8125, 0.8125, 0.8125, 0.875, 0.8438, 0.875, 0.8438, 0.125, 0.8125, 0.125, 0.8125, 0.1875, 0.8438, 0.1875, 0.8438, 0.25, 0.8125, 0.25, 0.8125, 0.3125, 0.8438, 0.3125, 0.8438, 0.375, 0.8125, 0.375, 0.8125, 0.4375, 0.8438, 0.4375, 0.8125, 0.5, 0.7812, 0.5, 0.7812, 0.5625, 0.8125, 0.5625, 0.8125, 0.625, 0.7812, 0.625, 0.7812, 0.6875, 0.8125, 0.6875, 0.8125, 0.75, 0.7812, 0.75, 0.7813, 0.8125, 0.8125, 0.8125, 0.8125, 0.0625, 0.7812, 0.0625, 0.7812, 0.125, 0.8125, 0.125, 0.8125, 0.875, 0.7813, 0.875, 0.7813, 0.9375, 0.8125, 0.9375, 0.8125, 0.1875, 0.7812, 0.1875, 0.7812, 0.25, 0.8125, 0.25, 0.8125, 0.3125, 0.7812, 0.3125, 0.7812, 0.375, 0.8125, 0.375, 0.8125, 0.4375, 0.7812, 0.4375, 0.7812, 0.5, 0.8125, 0.5, 0.8125, 0.5625, 0.7812, 0.5625, 0.7812, 0.625, 0.8125, 0.625, 0.8125, 0.6875, 0.7812, 0.6875, 0.7812, 0.75, 0.8125, 0.75, 0.8125, 0.8125, 0.7813, 0.8125, 0.7813, 0.875, 0.8125, 0.875, 0.8125, 0.125, 0.7812, 0.125, 0.7812, 0.1875, 0.8125, 0.1875, 0.8125, 0.25, 0.7812, 0.25, 0.7812, 0.3125, 0.8125, 0.3125, 0.8125, 0.375, 0.7812, 0.375, 0.7812, 0.4375, 0.8125, 0.4375, 0.7812, 0.5, 0.75, 0.5, 0.75, 0.5625, 0.7812, 0.5625, 0.7812, 0.625, 0.75, 0.625, 0.75, 0.6875, 0.7812, 0.6875, 0.7812, 0.75, 0.75, 0.75, 0.75, 0.8125, 0.7813, 0.8125, 0.7812, 0.0625, 0.75, 0.0625, 0.75, 0.125, 0.7812, 0.125, 0.7813, 0.875, 0.75, 0.875, 0.75, 0.9375, 0.7813, 0.9375, 0.7812, 0.1875, 0.75, 0.1875, 0.75, 0.25, 0.7812, 0.25, 0.7812, 0.3125, 0.75, 0.3125, 0.75, 0.375, 0.7812, 0.375, 0.7812, 0.4375, 0.75, 0.4375, 0.75, 0.5, 0.7812, 0.5, 0.7812, 0.5625, 0.75, 0.5625, 0.75, 0.625, 0.7812, 0.625, 0.7812, 0.6875, 0.75, 0.6875, 0.75, 0.75, 0.7812, 0.75, 0.7813, 0.8125, 0.75, 0.8125, 0.75, 0.875, 0.7813, 0.875, 0.7812, 0.125, 0.75, 0.125, 0.75, 0.1875, 0.7812, 0.1875, 0.7812, 0.25, 0.75, 0.25, 0.75, 0.3125, 0.7812, 0.3125, 0.7812, 0.375, 0.75, 0.375, 0.75, 0.4375, 0.7812, 0.4375, 0.75, 0.5, 0.7188, 0.5, 0.7188, 0.5625, 0.75, 0.5625, 0.75, 0.625, 0.7188, 0.625, 0.7188, 0.6875, 0.75, 0.6875, 0.75, 0.75, 0.7188, 0.75, 0.7188, 0.8125, 0.75, 0.8125, 0.75, 0.0625, 0.7187, 0.0625, 0.7188, 0.125, 0.75, 0.125, 0.75, 0.875, 0.7188, 0.875, 0.7188, 0.9375, 0.75, 0.9375, 0.75, 0.1875, 0.7188, 0.1875, 0.7188, 0.25, 0.75, 0.25, 0.75, 0.3125, 0.7188, 0.3125, 0.7188, 0.375, 0.75, 0.375, 0.75, 0.4375, 0.7188, 0.4375, 0.7188, 0.5, 0.75, 0.5, 0.75, 0.5625, 0.7188, 0.5625, 0.7188, 0.625, 0.75, 0.625, 0.75, 0.6875, 0.7188, 0.6875, 0.7188, 0.75, 0.75, 0.75, 0.75, 0.8125, 0.7188, 0.8125, 0.7188, 0.875, 0.75, 0.875, 0.75, 0.125, 0.7188, 0.125, 0.7188, 0.1875, 0.75, 0.1875, 0.75, 0.25, 0.7188, 0.25, 0.7188, 0.3125, 0.75, 0.3125, 0.75, 0.375, 0.7188, 0.375, 0.7188, 0.4375, 0.75, 0.4375, 0.7188, 0.5, 0.6875, 0.5, 0.6875, 0.5625, 0.7188, 0.5625, 0.7188, 0.625, 0.6875, 0.625, 0.6875, 0.6875, 0.7188, 0.6875, 0.7188, 0.75, 0.6875, 0.75, 0.6875, 0.8125, 0.7188, 0.8125, 0.7187, 0.0625, 0.6875, 0.0625, 0.6875, 0.125, 0.7188, 0.125, 0.7188, 0.875, 0.6875, 0.875, 0.6875, 0.9375, 0.7188, 0.9375, 0.7188, 0.1875, 0.6875, 0.1875, 0.6875, 0.25, 0.7188, 0.25, 0.7188, 0.3125, 0.6875, 0.3125, 0.6875, 0.375, 0.7188, 0.375, 0.7188, 0.4375, 0.6875, 0.4375, 0.6875, 0.5, 0.7188, 0.5, 0.7188, 0.5625, 0.6875, 0.5625, 0.6875, 0.625, 0.7188, 0.625, 0.7188, 0.6875, 0.6875, 0.6875, 0.6875, 0.75, 0.7188, 0.75, 0.7188, 0.8125, 0.6875, 0.8125, 0.6875, 0.875, 0.7188, 0.875, 0.7188, 0.125, 0.6875, 0.125, 0.6875, 0.1875, 0.7188, 0.1875, 0.7188, 0.25, 0.6875, 0.25, 0.6875, 0.3125, 0.7188, 0.3125, 0.7188, 0.375, 0.6875, 0.375, 0.6875, 0.4375, 0.7188, 0.4375, 0.6875, 0.5, 0.6562, 0.5, 0.6562, 0.5625, 0.6875, 0.5625, 0.6875, 0.625, 0.6562, 0.625, 0.6562, 0.6875, 0.6875, 0.6875, 0.6875, 0.75, 0.6562, 0.75, 0.6562, 0.8125, 0.6875, 0.8125, 0.6875, 0.0625, 0.6562, 0.0625, 0.6562, 0.125, 0.6875, 0.125, 0.6875, 0.875, 0.6563, 0.875, 0.6563, 0.9375, 0.6875, 0.9375, 0.6875, 0.1875, 0.6562, 0.1875, 0.6562, 0.25, 0.6875, 0.25, 0.6875, 0.3125, 0.6562, 0.3125, 0.6562, 0.375, 0.6875, 0.375, 0.6875, 0.4375, 0.6562, 0.4375, 0.6562, 0.5, 0.6875, 0.5, 0.6875, 0.5625, 0.6562, 0.5625, 0.6562, 0.625, 0.6875, 0.625, 0.6875, 0.6875, 0.6562, 0.6875, 0.6562, 0.75, 0.6875, 0.75, 0.6875, 0.8125, 0.6562, 0.8125, 0.6563, 0.875, 0.6875, 0.875, 0.6875, 0.125, 0.6562, 0.125, 0.6562, 0.1875, 0.6875, 0.1875, 0.6875, 0.25, 0.6562, 0.25, 0.6562, 0.3125, 0.6875, 0.3125, 0.6875, 0.375, 0.6562, 0.375, 0.6562, 0.4375, 0.6875, 0.4375, 0.6562, 0.5, 0.625, 0.5, 0.625, 0.5625, 0.6562, 0.5625, 0.6562, 0.625, 0.625, 0.625, 0.625, 0.6875, 0.6562, 0.6875, 0.6562, 0.75, 0.625, 0.75, 0.625, 0.8125, 0.6562, 0.8125, 0.6562, 0.0625, 0.625, 0.0625, 0.625, 0.125, 0.6562, 0.125, 0.6563, 0.875, 0.625, 0.875, 0.625, 0.9375, 0.6563, 0.9375, 0.6562, 0.1875, 0.625, 0.1875, 0.625, 0.25, 0.6562, 0.25, 0.6562, 0.3125, 0.625, 0.3125, 0.625, 0.375, 0.6562, 0.375, 0.6562, 0.4375, 0.625, 0.4375, 0.625, 0.5, 0.6562, 0.5, 0.6562, 0.5625, 0.625, 0.5625, 0.625, 0.625, 0.6562, 0.625, 0.6562, 0.6875, 0.625, 0.6875, 0.625, 0.75, 0.6562, 0.75, 0.6562, 0.8125, 0.625, 0.8125, 0.625, 0.875, 0.6563, 0.875, 0.6562, 0.125, 0.625, 0.125, 0.625, 0.1875, 0.6562, 0.1875, 0.6562, 0.25, 0.625, 0.25, 0.625, 0.3125, 0.6562, 0.3125, 0.6562, 0.375, 0.625, 0.375, 0.625, 0.4375, 0.6562, 0.4375, 0.625, 0.5, 0.5938, 0.5, 0.5938, 0.5625, 0.625, 0.5625, 0.625, 0.625, 0.5938, 0.625, 0.5938, 0.6875, 0.625, 0.6875, 0.625, 0.75, 0.5938, 0.75, 0.5938, 0.8125, 0.625, 0.8125, 0.625, 0.0625, 0.5937, 0.0625, 0.5937, 0.125, 0.625, 0.125, 0.625, 0.875, 0.5938, 0.875, 0.5938, 0.9375, 0.625, 0.9375, 0.625, 0.1875, 0.5937, 0.1875, 0.5937, 0.25, 0.625, 0.25, 0.625, 0.3125, 0.5937, 0.3125, 0.5938, 0.375, 0.625, 0.375, 0.625, 0.4375, 0.5938, 0.4375, 0.5938, 0.5, 0.625, 0.5, 0.625, 0.5625, 0.5938, 0.5625, 0.5938, 0.625, 0.625, 0.625, 0.625, 0.6875, 0.5938, 0.6875, 0.5938, 0.75, 0.625, 0.75, 0.625, 0.8125, 0.5938, 0.8125, 0.5938, 0.875, 0.625, 0.875, 0.625, 0.125, 0.5937, 0.125, 0.5937, 0.1875, 0.625, 0.1875, 0.625, 0.25, 0.5937, 0.25, 0.5937, 0.3125, 0.625, 0.3125, 0.625, 0.375, 0.5938, 0.375, 0.5938, 0.4375, 0.625, 0.4375, 0.5938, 0.5, 0.5625, 0.5, 0.5625, 0.5625, 0.5938, 0.5625, 0.5938, 0.625, 0.5625, 0.625, 0.5625, 0.6875, 0.5938, 0.6875, 0.5938, 0.75, 0.5625, 0.75, 0.5625, 0.8125, 0.5938, 0.8125, 0.5937, 0.0625, 0.5625, 0.0625, 0.5625, 0.125, 0.5937, 0.125, 0.5938, 0.875, 0.5625, 0.875, 0.5625, 0.9375, 0.5938, 0.9375, 0.5937, 0.1875, 0.5625, 0.1875, 0.5625, 0.25, 0.5937, 0.25, 0.5937, 0.3125, 0.5625, 0.3125, 0.5625, 0.375, 0.5938, 0.375, 0.5938, 0.4375, 0.5625, 0.4375, 0.5625, 0.5, 0.5938, 0.5, 0.5938, 0.5625, 0.5625, 0.5625, 0.5625, 0.625, 0.5938, 0.625, 0.5938, 0.6875, 0.5625, 0.6875, 0.5625, 0.75, 0.5938, 0.75, 0.5938, 0.8125, 0.5625, 0.8125, 0.5625, 0.875, 0.5938, 0.875, 0.5937, 0.125, 0.5625, 0.125, 0.5625, 0.1875, 0.5937, 0.1875, 0.5937, 0.25, 0.5625, 0.25, 0.5625, 0.3125, 0.5937, 0.3125, 0.5938, 0.375, 0.5625, 0.375, 0.5625, 0.4375, 0.5938, 0.4375, 0.5625, 0.5, 0.5312, 0.5, 0.5312, 0.5625, 0.5625, 0.5625, 0.5625, 0.625, 0.5312, 0.625, 0.5312, 0.6875, 0.5625, 0.6875, 0.5625, 0.75, 0.5312, 0.75, 0.5312, 0.8125, 0.5625, 0.8125, 0.5625, 0.0625, 0.5312, 0.0625, 0.5312, 0.125, 0.5625, 0.125, 0.5625, 0.875, 0.5312, 0.875, 0.5312, 0.9375, 0.5625, 0.9375, 0.5625, 0.1875, 0.5312, 0.1875, 0.5312, 0.25, 0.5625, 0.25, 0.5625, 0.3125, 0.5312, 0.3125, 0.5312, 0.375, 0.5625, 0.375, 0.5625, 0.4375, 0.5312, 0.4375, 0.5312, 0.5, 0.5625, 0.5, 0.5625, 0.5625, 0.5312, 0.5625, 0.5312, 0.625, 0.5625, 0.625, 0.5625, 0.6875, 0.5312, 0.6875, 0.5312, 0.75, 0.5625, 0.75, 0.5625, 0.8125, 0.5312, 0.8125, 0.5312, 0.875, 0.5625, 0.875, 0.5625, 0.125, 0.5312, 0.125, 0.5312, 0.1875, 0.5625, 0.1875, 0.5625, 0.25, 0.5312, 0.25, 0.5312, 0.3125, 0.5625, 0.3125, 0.5625, 0.375, 0.5312, 0.375, 0.5312, 0.4375, 0.5625, 0.4375, 0.5312, 0.5, 0.5, 0.5, 0.5, 0.5625, 0.5312, 0.5625, 0.5312, 0.625, 0.5, 0.625, 0.5, 0.6875, 0.5312, 0.6875, 0.5312, 0.75, 0.5, 0.75, 0.5, 0.8125, 0.5312, 0.8125, 0.5312, 0.0625, 0.5, 0.0625, 0.5, 0.125, 0.5312, 0.125, 0.5312, 0.875, 0.5, 0.875, 0.5, 0.9375, 0.5312, 0.9375, 0.5312, 0.1875, 0.5, 0.1875, 0.5, 0.25, 0.5312, 0.25, 0.5312, 0.3125, 0.5, 0.3125, 0.5, 0.375, 0.5312, 0.375, 0.5312, 0.4375, 0.5, 0.4375, 0.5, 0.5, 0.5312, 0.5, 0.5312, 0.5625, 0.5, 0.5625, 0.5, 0.625, 0.5312, 0.625, 0.5312, 0.6875, 0.5, 0.6875, 0.5, 0.75, 0.5312, 0.75, 0.5312, 0.8125, 0.5, 0.8125, 0.5, 0.875, 0.5312, 0.875, 0.5312, 0.125, 0.5, 0.125, 0.5, 0.1875, 0.5312, 0.1875, 0.5312, 0.25, 0.5, 0.25, 0.5, 0.3125, 0.5312, 0.3125, 0.5312, 0.375, 0.5, 0.375, 0.5, 0.4375, 0.5312, 0.4375, 0.5, 0.5, 0.4687, 0.5, 0.4687, 0.5625, 0.5, 0.5625, 0.5, 0.625, 0.4688, 0.625, 0.4687, 0.6875, 0.5, 0.6875, 0.5, 0.75, 0.4687, 0.75, 0.4688, 0.8125, 0.5, 0.8125, 0.5, 0.0625, 0.4687, 0.0625, 0.4687, 0.125, 0.5, 0.125, 0.5, 0.875, 0.4688, 0.875, 0.4687, 0.9375, 0.5, 0.9375, 0.5, 0.1875, 0.4687, 0.1875, 0.4687, 0.25, 0.5, 0.25, 0.5, 0.3125, 0.4687, 0.3125, 0.4688, 0.375, 0.5, 0.375, 0.5, 0.4375, 0.4687, 0.4375, 0.4687, 0.5, 0.5, 0.5, 0.5, 0.5625, 0.4687, 0.5625, 0.4688, 0.625, 0.5, 0.625, 0.5, 0.6875, 0.4687, 0.6875, 0.4687, 0.75, 0.5, 0.75, 0.5, 0.8125, 0.4688, 0.8125, 0.4688, 0.875, 0.5, 0.875, 0.5, 0.125, 0.4687, 0.125, 0.4687, 0.1875, 0.5, 0.1875, 0.5, 0.25, 0.4687, 0.25, 0.4687, 0.3125, 0.5, 0.3125, 0.5, 0.375, 0.4688, 0.375, 0.4687, 0.4375, 0.5, 0.4375, 0.4687, 0.5, 0.4375, 0.5, 0.4375, 0.5625, 0.4687, 0.5625, 0.4688, 0.625, 0.4375, 0.625, 0.4375, 0.6875, 0.4687, 0.6875, 0.4687, 0.75, 0.4375, 0.75, 0.4375, 0.8125, 0.4688, 0.8125, 0.4687, 0.0625, 0.4375, 0.0625, 0.4375, 0.125, 0.4687, 0.125, 0.4688, 0.875, 0.4375, 0.875, 0.4375, 0.9375, 0.4687, 0.9375, 0.4687, 0.1875, 0.4375, 0.1875, 0.4375, 0.25, 0.4687, 0.25, 0.4687, 0.3125, 0.4375, 0.3125, 0.4375, 0.375, 0.4688, 0.375, 0.4687, 0.4375, 0.4375, 0.4375, 0.4375, 0.5, 0.4687, 0.5, 0.4687, 0.5625, 0.4375, 0.5625, 0.4375, 0.625, 0.4688, 0.625, 0.4687, 0.6875, 0.4375, 0.6875, 0.4375, 0.75, 0.4687, 0.75, 0.4688, 0.8125, 0.4375, 0.8125, 0.4375, 0.875, 0.4688, 0.875, 0.4687, 0.125, 0.4375, 0.125, 0.4375, 0.1875, 0.4687, 0.1875, 0.4687, 0.25, 0.4375, 0.25, 0.4375, 0.3125, 0.4687, 0.3125, 0.4688, 0.375, 0.4375, 0.375, 0.4375, 0.4375, 0.4687, 0.4375, 0.4375, 0.5, 0.4062, 0.5, 0.4062, 0.5625, 0.4375, 0.5625, 0.4375, 0.625, 0.4063, 0.625, 0.4062, 0.6875, 0.4375, 0.6875, 0.4375, 0.75, 0.4062, 0.75, 0.4062, 0.8125, 0.4375, 0.8125, 0.4375, 0.0625, 0.4062, 0.0625, 0.4062, 0.125, 0.4375, 0.125, 0.4375, 0.875, 0.4062, 0.875, 0.4062, 0.9375, 0.4375, 0.9375, 0.4375, 0.1875, 0.4062, 0.1875, 0.4062, 0.25, 0.4375, 0.25, 0.4375, 0.3125, 0.4062, 0.3125, 0.4062, 0.375, 0.4375, 0.375, 0.4375, 0.4375, 0.4062, 0.4375, 0.4062, 0.5, 0.4375, 0.5, 0.4375, 0.5625, 0.4062, 0.5625, 0.4063, 0.625, 0.4375, 0.625, 0.4375, 0.6875, 0.4062, 0.6875, 0.4062, 0.75, 0.4375, 0.75, 0.4375, 0.8125, 0.4062, 0.8125, 0.4062, 0.875, 0.4375, 0.875, 0.4375, 0.125, 0.4062, 0.125, 0.4062, 0.1875, 0.4375, 0.1875, 0.4375, 0.25, 0.4062, 0.25, 0.4062, 0.3125, 0.4375, 0.3125, 0.4375, 0.375, 0.4062, 0.375, 0.4062, 0.4375, 0.4375, 0.4375, 0.4062, 0.5, 0.375, 0.5, 0.375, 0.5625, 0.4062, 0.5625, 0.4063, 0.625, 0.375, 0.625, 0.375, 0.6875, 0.4062, 0.6875, 0.4062, 0.75, 0.375, 0.75, 0.375, 0.8125, 0.4062, 0.8125, 0.4062, 0.0625, 0.375, 0.0625, 0.375, 0.125, 0.4062, 0.125, 0.4062, 0.875, 0.375, 0.875, 0.375, 0.9375, 0.4062, 0.9375, 0.4062, 0.1875, 0.375, 0.1875, 0.375, 0.25, 0.4062, 0.25, 0.4062, 0.3125, 0.375, 0.3125, 0.375, 0.375, 0.4062, 0.375, 0.4062, 0.4375, 0.375, 0.4375, 0.375, 0.5, 0.4062, 0.5, 0.4062, 0.5625, 0.375, 0.5625, 0.375, 0.625, 0.4063, 0.625, 0.4062, 0.6875, 0.375, 0.6875, 0.375, 0.75, 0.4062, 0.75, 0.4062, 0.8125, 0.375, 0.8125, 0.375, 0.875, 0.4062, 0.875, 0.4062, 0.125, 0.375, 0.125, 0.375, 0.1875, 0.4062, 0.1875, 0.4062, 0.25, 0.375, 0.25, 0.375, 0.3125, 0.4062, 0.3125, 0.4062, 0.375, 0.375, 0.375, 0.375, 0.4375, 0.4062, 0.4375, 0.375, 0.5, 0.3438, 0.5, 0.3438, 0.5625, 0.375, 0.5625, 0.375, 0.625, 0.3438, 0.625, 0.3437, 0.6875, 0.375, 0.6875, 0.375, 0.75, 0.3438, 0.75, 0.3438, 0.8125, 0.375, 0.8125, 0.375, 0.0625, 0.3437, 0.0625, 0.3437, 0.125, 0.375, 0.125, 0.375, 0.875, 0.3437, 0.875, 0.3437, 0.9375, 0.375, 0.9375, 0.375, 0.1875, 0.3438, 0.1875, 0.3438, 0.25, 0.375, 0.25, 0.375, 0.3125, 0.3438, 0.3125, 0.3438, 0.375, 0.375, 0.375, 0.375, 0.4375, 0.3438, 0.4375, 0.3438, 0.5, 0.375, 0.5, 0.375, 0.5625, 0.3438, 0.5625, 0.3438, 0.625, 0.375, 0.625, 0.375, 0.6875, 0.3437, 0.6875, 0.3438, 0.75, 0.375, 0.75, 0.375, 0.8125, 0.3438, 0.8125, 0.3437, 0.875, 0.375, 0.875, 0.375, 0.125, 0.3437, 0.125, 0.3438, 0.1875, 0.375, 0.1875, 0.375, 0.25, 0.3438, 0.25, 0.3438, 0.3125, 0.375, 0.3125, 0.375, 0.375, 0.3438, 0.375, 0.3438, 0.4375, 0.375, 0.4375, 0.3438, 0.5, 0.3125, 0.5, 0.3125, 0.5625, 0.3438, 0.5625, 0.3438, 0.625, 0.3125, 0.625, 0.3125, 0.6875, 0.3437, 0.6875, 0.3438, 0.75, 0.3125, 0.75, 0.3125, 0.8125, 0.3438, 0.8125, 0.3437, 0.0625, 0.3125, 0.0625, 0.3125, 0.125, 0.3437, 0.125, 0.3437, 0.875, 0.3125, 0.875, 0.3125, 0.9375, 0.3437, 0.9375, 0.3438, 0.1875, 0.3125, 0.1875, 0.3125, 0.25, 0.3438, 0.25, 0.3438, 0.3125, 0.3125, 0.3125, 0.3125, 0.375, 0.3438, 0.375, 0.3438, 0.4375, 0.3125, 0.4375, 0.3125, 0.5, 0.3438, 0.5, 0.3438, 0.5625, 0.3125, 0.5625, 0.3125, 0.625, 0.3438, 0.625, 0.3437, 0.6875, 0.3125, 0.6875, 0.3125, 0.75, 0.3438, 0.75, 0.3438, 0.8125, 0.3125, 0.8125, 0.3125, 0.875, 0.3437, 0.875, 0.3437, 0.125, 0.3125, 0.125, 0.3125, 0.1875, 0.3438, 0.1875, 0.3438, 0.25, 0.3125, 0.25, 0.3125, 0.3125, 0.3438, 0.3125, 0.3438, 0.375, 0.3125, 0.375, 0.3125, 0.4375, 0.3438, 0.4375, 0.3125, 0.5, 0.2812, 0.5, 0.2812, 0.5625, 0.3125, 0.5625, 0.3125, 0.625, 0.2812, 0.625, 0.2812, 0.6875, 0.3125, 0.6875, 0.3125, 0.75, 0.2812, 0.75, 0.2812, 0.8125, 0.3125, 0.8125, 0.3125, 0.0625, 0.2812, 0.0625, 0.2812, 0.125, 0.3125, 0.125, 0.3125, 0.875, 0.2812, 0.875, 0.2812, 0.9375, 0.3125, 0.9375, 0.3125, 0.1875, 0.2812, 0.1875, 0.2812, 0.25, 0.3125, 0.25, 0.3125, 0.3125, 0.2812, 0.3125, 0.2812, 0.375, 0.3125, 0.375, 0.3125, 0.4375, 0.2812, 0.4375, 0.2812, 0.5, 0.3125, 0.5, 0.3125, 0.5625, 0.2812, 0.5625, 0.2812, 0.625, 0.3125, 0.625, 0.3125, 0.6875, 0.2812, 0.6875, 0.2812, 0.75, 0.3125, 0.75, 0.3125, 0.8125, 0.2812, 0.8125, 0.2812, 0.875, 0.3125, 0.875, 0.3125, 0.125, 0.2812, 0.125, 0.2812, 0.1875, 0.3125, 0.1875, 0.3125, 0.25, 0.2812, 0.25, 0.2812, 0.3125, 0.3125, 0.3125, 0.3125, 0.375, 0.2812, 0.375, 0.2812, 0.4375, 0.3125, 0.4375, 0.2812, 0.5, 0.25, 0.5, 0.25, 0.5625, 0.2812, 0.5625, 0.2812, 0.625, 0.25, 0.625, 0.25, 0.6875, 0.2812, 0.6875, 0.2812, 0.75, 0.25, 0.75, 0.25, 0.8125, 0.2812, 0.8125, 0.2812, 0.0625, 0.25, 0.0625, 0.25, 0.125, 0.2812, 0.125, 0.2812, 0.875, 0.25, 0.875, 0.25, 0.9375, 0.2812, 0.9375, 0.2812, 0.1875, 0.25, 0.1875, 0.25, 0.25, 0.2812, 0.25, 0.2812, 0.3125, 0.25, 0.3125, 0.25, 0.375, 0.2812, 0.375, 0.2812, 0.4375, 0.25, 0.4375, 0.25, 0.5, 0.2812, 0.5, 0.2812, 0.5625, 0.25, 0.5625, 0.25, 0.625, 0.2812, 0.625, 0.2812, 0.6875, 0.25, 0.6875, 0.25, 0.75, 0.2812, 0.75, 0.2812, 0.8125, 0.25, 0.8125, 0.25, 0.875, 0.2812, 0.875, 0.2812, 0.125, 0.25, 0.125, 0.25, 0.1875, 0.2812, 0.1875, 0.2812, 0.25, 0.25, 0.25, 0.25, 0.3125, 0.2812, 0.3125, 0.2812, 0.375, 0.25, 0.375, 0.25, 0.4375, 0.2812, 0.4375, 0.25, 0.5, 0.2188, 0.5, 0.2188, 0.5625, 0.25, 0.5625, 0.25, 0.625, 0.2188, 0.625, 0.2187, 0.6875, 0.25, 0.6875, 0.25, 0.75, 0.2187, 0.75, 0.2188, 0.8125, 0.25, 0.8125, 0.25, 0.0625, 0.2188, 0.0625, 0.2188, 0.125, 0.25, 0.125, 0.25, 0.875, 0.2187, 0.875, 0.2187, 0.9375, 0.25, 0.9375, 0.25, 0.1875, 0.2188, 0.1875, 0.2188, 0.25, 0.25, 0.25, 0.25, 0.3125, 0.2188, 0.3125, 0.2188, 0.375, 0.25, 0.375, 0.25, 0.4375, 0.2188, 0.4375, 0.2188, 0.5, 0.25, 0.5, 0.25, 0.5625, 0.2188, 0.5625, 0.2188, 0.625, 0.25, 0.625, 0.25, 0.6875, 0.2187, 0.6875, 0.2187, 0.75, 0.25, 0.75, 0.25, 0.8125, 0.2188, 0.8125, 0.2187, 0.875, 0.25, 0.875, 0.25, 0.125, 0.2188, 0.125, 0.2188, 0.1875, 0.25, 0.1875, 0.25, 0.25, 0.2188, 0.25, 0.2188, 0.3125, 0.25, 0.3125, 0.25, 0.375, 0.2188, 0.375, 0.2188, 0.4375, 0.25, 0.4375, 0.2188, 0.5, 0.1875, 0.5, 0.1875, 0.5625, 0.2188, 0.5625, 0.2188, 0.625, 0.1875, 0.625, 0.1875, 0.6875, 0.2187, 0.6875, 0.2187, 0.75, 0.1875, 0.75, 0.1875, 0.8125, 0.2188, 0.8125, 0.2188, 0.0625, 0.1875, 0.0625, 0.1875, 0.125, 0.2188, 0.125, 0.2187, 0.875, 0.1875, 0.875, 0.1875, 0.9375, 0.2187, 0.9375, 0.2188, 0.1875, 0.1875, 0.1875, 0.1875, 0.25, 0.2188, 0.25, 0.2188, 0.3125, 0.1875, 0.3125, 0.1875, 0.375, 0.2188, 0.375, 0.2188, 0.4375, 0.1875, 0.4375, 0.1875, 0.5, 0.2188, 0.5, 0.2188, 0.5625, 0.1875, 0.5625, 0.1875, 0.625, 0.2188, 0.625, 0.2187, 0.6875, 0.1875, 0.6875, 0.1875, 0.75, 0.2187, 0.75, 0.2188, 0.8125, 0.1875, 0.8125, 0.1875, 0.875, 0.2187, 0.875, 0.2188, 0.125, 0.1875, 0.125, 0.1875, 0.1875, 0.2188, 0.1875, 0.2188, 0.25, 0.1875, 0.25, 0.1875, 0.3125, 0.2188, 0.3125, 0.2188, 0.375, 0.1875, 0.375, 0.1875, 0.4375, 0.2188, 0.4375, 0.1875, 0.5, 0.1562, 0.5, 0.1562, 0.5625, 0.1875, 0.5625, 0.1875, 0.625, 0.1562, 0.625, 0.1562, 0.6875, 0.1875, 0.6875, 0.1875, 0.75, 0.1562, 0.75, 0.1562, 0.8125, 0.1875, 0.8125, 0.1875, 0.0625, 0.1563, 0.0625, 0.1563, 0.125, 0.1875, 0.125, 0.1875, 0.875, 0.1562, 0.875, 0.1562, 0.9375, 0.1875, 0.9375, 0.1875, 0.1875, 0.1563, 0.1875, 0.1562, 0.25, 0.1875, 0.25, 0.1875, 0.3125, 0.1562, 0.3125, 0.1563, 0.375, 0.1875, 0.375, 0.1875, 0.4375, 0.1562, 0.4375, 0.1562, 0.5, 0.1875, 0.5, 0.1875, 0.5625, 0.1562, 0.5625, 0.1562, 0.625, 0.1875, 0.625, 0.1875, 0.6875, 0.1562, 0.6875, 0.1562, 0.75, 0.1875, 0.75, 0.1875, 0.8125, 0.1562, 0.8125, 0.1562, 0.875, 0.1875, 0.875, 0.1875, 0.125, 0.1563, 0.125, 0.1563, 0.1875, 0.1875, 0.1875, 0.1875, 0.25, 0.1562, 0.25, 0.1562, 0.3125, 0.1875, 0.3125, 0.1875, 0.375, 0.1563, 0.375, 0.1562, 0.4375, 0.1875, 0.4375, 0.1562, 0.5, 0.125, 0.5, 0.125, 0.5625, 0.1562, 0.5625, 0.1562, 0.625, 0.125, 0.625, 0.125, 0.6875, 0.1562, 0.6875, 0.1562, 0.75, 0.125, 0.75, 0.125, 0.8125, 0.1562, 0.8125, 0.1563, 0.0625, 0.125, 0.0625, 0.125, 0.125, 0.1563, 0.125, 0.1562, 0.875, 0.125, 0.875, 0.125, 0.9375, 0.1562, 0.9375, 0.1563, 0.1875, 0.125, 0.1875, 0.125, 0.25, 0.1562, 0.25, 0.1562, 0.3125, 0.125, 0.3125, 0.125, 0.375, 0.1563, 0.375, 0.1562, 0.4375, 0.125, 0.4375, 0.125, 0.5, 0.1562, 0.5, 0.1562, 0.5625, 0.125, 0.5625, 0.125, 0.625, 0.1562, 0.625, 0.1562, 0.6875, 0.125, 0.6875, 0.125, 0.75, 0.1562, 0.75, 0.1562, 0.8125, 0.125, 0.8125, 0.125, 0.875, 0.1562, 0.875, 0.1563, 0.125, 0.125, 0.125, 0.125, 0.1875, 0.1563, 0.1875, 0.1562, 0.25, 0.125, 0.25, 0.125, 0.3125, 0.1562, 0.3125, 0.1563, 0.375, 0.125, 0.375, 0.125, 0.4375, 0.1562, 0.4375, 0.125, 0.5, 0.09375, 0.5, 0.09375, 0.5625, 0.125, 0.5625, 0.125, 0.625, 0.09375, 0.625, 0.09375, 0.6875, 0.125, 0.6875, 0.125, 0.75, 0.09375, 0.75, 0.09375, 0.8125, 0.125, 0.8125, 0.125, 0.0625, 0.09375, 0.0625, 0.09375, 0.125, 0.125, 0.125, 0.125, 0.875, 0.09375, 0.875, 0.09375, 0.9375, 0.125, 0.9375, 0.125, 0.1875, 0.09375, 0.1875, 0.09375, 0.25, 0.125, 0.25, 0.125, 0.3125, 0.09375, 0.3125, 0.09375, 0.375, 0.125, 0.375, 0.125, 0.4375, 0.09375, 0.4375, 0.09375, 0.5, 0.125, 0.5, 0.125, 0.5625, 0.09375, 0.5625, 0.09375, 0.625, 0.125, 0.625, 0.125, 0.6875, 0.09375, 0.6875, 0.09375, 0.75, 0.125, 0.75, 0.125, 0.8125, 0.09375, 0.8125, 0.09375, 0.875, 0.125, 0.875, 0.125, 0.125, 0.09375, 0.125, 0.09375, 0.1875, 0.125, 0.1875, 0.125, 0.25, 0.09375, 0.25, 0.09375, 0.3125, 0.125, 0.3125, 0.125, 0.375, 0.09375, 0.375, 0.09375, 0.4375, 0.125, 0.4375, 0.09375, 0.5, 0.0625, 0.5, 0.0625, 0.5625, 0.09375, 0.5625, 0.09375, 0.625, 0.0625, 0.625, 0.0625, 0.6875, 0.09375, 0.6875, 0.09375, 0.75, 0.0625, 0.75, 0.0625, 0.8125, 0.09375, 0.8125, 0.09375, 0.0625, 0.0625, 0.0625, 0.0625, 0.125, 0.09375, 0.125, 0.09375, 0.875, 0.0625, 0.875, 0.0625, 0.9375, 0.09375, 0.9375, 0.09375, 0.1875, 0.0625, 0.1875, 0.0625, 0.25, 0.09375, 0.25, 0.09375, 0.3125, 0.0625, 0.3125, 0.0625, 0.375, 0.09375, 0.375, 0.09375, 0.4375, 0.0625, 0.4375, 0.0625, 0.5, 0.09375, 0.5, 0.09375, 0.5625, 0.0625, 0.5625, 0.0625, 0.625, 0.09375, 0.625, 0.09375, 0.6875, 0.0625, 0.6875, 0.0625, 0.75, 0.09375, 0.75, 0.09375, 0.8125, 0.0625, 0.8125, 0.0625, 0.875, 0.09375, 0.875, 0.09375, 0.125, 0.0625, 0.125, 0.0625, 0.1875, 0.09375, 0.1875, 0.09375, 0.25, 0.0625, 0.25, 0.0625, 0.3125, 0.09375, 0.3125, 0.09375, 0.375, 0.0625, 0.375, 0.0625, 0.4375, 0.09375, 0.4375, 0.0625, 0.5, 0.03125, 0.5, 0.03125, 0.5625, 0.0625, 0.5625, 0.0625, 0.625, 0.03125, 0.625, 0.03125, 0.6875, 0.0625, 0.6875, 0.0625, 0.75, 0.03125, 0.75, 0.03125, 0.8125, 0.0625, 0.8125, 0.0625, 0.0625, 0.03125, 0.0625, 0.03125, 0.125, 0.0625, 0.125, 0.0625, 0.875, 0.03125, 0.875, 0.03125, 0.9375, 0.0625, 0.9375, 0.0625, 0.1875, 0.03125, 0.1875, 0.03125, 0.25, 0.0625, 0.25, 0.0625, 0.3125, 0.03125, 0.3125, 0.03125, 0.375, 0.0625, 0.375, 0.0625, 0.4375, 0.03125, 0.4375, 0.03125, 0.5, 0.0625, 0.5, 0.0625, 0.5625, 0.03125, 0.5625, 0.03125, 0.625, 0.0625, 0.625, 0.0625, 0.6875, 0.03125, 0.6875, 0.03125, 0.75, 0.0625, 0.75, 0.0625, 0.8125, 0.03125, 0.8125, 0.03125, 0.875, 0.0625, 0.875, 0.0625, 0.125, 0.03125, 0.125, 0.03125, 0.1875, 0.0625, 0.1875, 0.0625, 0.25, 0.03125, 0.25, 0.03125, 0.3125, 0.0625, 0.3125, 0.0625, 0.375, 0.03125, 0.375, 0.03125, 0.4375, 0.0625, 0.4375, 1.289, 0.0, 0.9688, 0.0625, 1.0, 0.0625, 1.0, 0.9375, 0.9688, 0.9375, 1.155, 1.0, 1.289, 0.0, 0.9375, 0.0625, 0.9688, 0.0625, 0.9688, 0.9375, 0.9375, 0.9375, 1.155, 1.0, 1.289, 0.0, 0.9063, 0.0625, 0.9375, 0.0625, 0.9375, 0.9375, 0.9063, 0.9375, 1.155, 1.0, 1.289, 0.0, 0.875, 0.0625, 0.9063, 0.0625, 0.9063, 0.9375, 0.875, 0.9375, 1.155, 1.0, 1.289, 0.0, 0.8438, 0.0625, 0.875, 0.0625, 0.875, 0.9375, 0.8438, 0.9375, 1.155, 1.0, 1.289, 0.0, 0.8125, 0.0625, 0.8438, 0.0625, 0.8438, 0.9375, 0.8125, 0.9375, 1.155, 1.0, 1.289, 0.0, 0.7812, 0.0625, 0.8125, 0.0625, 0.8125, 0.9375, 0.7813, 0.9375, 1.155, 1.0, 0.2888, 0.0, 0.75, 0.0625, 0.7812, 0.0625, 0.7813, 0.9375, 0.75, 0.9375, 1.155, 1.0, 0.2888, 0.0, 0.7187, 0.0625, 0.75, 0.0625, 0.75, 0.9375, 0.7188, 0.9375, 1.155, 1.0, 0.2888, 0.0, 0.6875, 0.0625, 0.7187, 0.0625, 0.7188, 0.9375, 0.6875, 0.9375, 1.155, 1.0, 0.2888, 0.0, 0.6562, 0.0625, 0.6875, 0.0625, 0.6875, 0.9375, 0.6563, 0.9375, 1.155, 1.0, 0.2888, 0.0, 0.625, 0.0625, 0.6562, 0.0625, 0.6563, 0.9375, 0.625, 0.9375, 1.155, 1.0, 0.2888, 0.0, 0.5937, 0.0625, 0.625, 0.0625, 0.625, 0.9375, 0.5938, 0.9375, 0.1554, 1.0, 0.2888, 0.0, 0.5625, 0.0625, 0.5937, 0.0625, 0.5938, 0.9375, 0.5625, 0.9375, 0.1554, 1.0, 0.2888, 0.0, 0.5312, 0.0625, 0.5625, 0.0625, 0.5625, 0.9375, 0.5312, 0.9375, 0.1554, 1.0, 0.2888, 0.0, 0.5, 0.0625, 0.5312, 0.0625, 0.5312, 0.9375, 0.5, 0.9375, 0.1554, 1.0, 0.2888, 0.0, 0.4687, 0.0625, 0.5, 0.0625, 0.5, 0.9375, 0.4687, 0.9375, 0.1554, 1.0, 0.2888, 0.0, 0.4375, 0.0625, 0.4687, 0.0625, 0.4687, 0.9375, 0.4375, 0.9375, 0.1554, 1.0, 0.2888, 0.0, 0.4062, 0.0625, 0.4375, 0.0625, 0.4375, 0.9375, 0.4062, 0.9375, 0.1554, 1.0, 0.2888, 0.0, 0.375, 0.0625, 0.4062, 0.0625, 0.4062, 0.9375, 0.375, 0.9375, 0.1554, 1.0, 0.2888, 0.0, 0.3437, 0.0625, 0.375, 0.0625, 0.375, 0.9375, 0.3437, 0.9375, 0.1554, 1.0, 0.2888, 0.0, 0.3125, 0.0625, 0.3437, 0.0625, 0.3437, 0.9375, 0.3125, 0.9375, 0.1554, 1.0, 0.2888, 0.0, 0.2812, 0.0625, 0.3125, 0.0625, 0.3125, 0.9375, 0.2812, 0.9375, 0.1554, 1.0, 0.2888, 0.0, 0.25, 0.0625, 0.2812, 0.0625, 0.2812, 0.9375, 0.25, 0.9375, 0.1554, 1.0, 0.2888, 0.0, 0.2188, 0.0625, 0.25, 0.0625, 0.25, 0.9375, 0.2187, 0.9375, 0.1554, 1.0, 0.2888, 0.0, 0.1875, 0.0625, 0.2188, 0.0625, 0.2187, 0.9375, 0.1875, 0.9375, 0.1554, 1.0, 0.2888, 0.0, 0.1563, 0.0625, 0.1875, 0.0625, 0.1875, 0.9375, 0.1562, 0.9375, 0.1554, 1.0, 0.2888, 0.0, 0.125, 0.0625, 0.1563, 0.0625, 0.1562, 0.9375, 0.125, 0.9375, 0.1554, 1.0, 0.2888, 0.0, 0.09375, 0.0625, 0.125, 0.0625, 0.125, 0.9375, 0.09375, 0.9375, 0.1554, 1.0, 0.2888, 0.0, 0.0625, 0.0625, 0.09375, 0.0625, 0.09375, 0.9375, 0.0625, 0.9375, 0.1554, 1.0, 0.2888, 0.0, 0.03125, 0.0625, 0.0625, 0.0625, 0.0625, 0.9375, 0.03125, 0.9375, 0.1554, 1.0, 0.03125, 0.5, 2.98e-08, 0.5, 2.98e-08, 0.5625, 0.03125, 0.5625, 0.03125, 0.625, 2.98e-08, 0.625, 2.98e-08, 0.6875, 0.03125, 0.6875, 0.03125, 0.75, 2.98e-08, 0.75, 2.98e-08, 0.8125, 0.03125, 0.8125, 0.03125, 0.0625, 2.384e-07, 0.0625, 1.192e-07, 0.125, 0.03125, 0.125, 0.03125, 0.875, 2.98e-08, 0.875, 8.941e-08, 0.9375, 0.03125, 0.9375, 0.03125, 0.1875, 8.941e-08, 0.1875, 8.941e-08, 0.25, 0.03125, 0.25, 0.03125, 0.3125, 8.941e-08, 0.3125, 8.941e-08, 0.375, 0.03125, 0.375, 0.03125, 0.4375, 2.98e-08, 0.4375, 2.98e-08, 0.5, 0.03125, 0.5, 0.03125, 0.5625, 2.98e-08, 0.5625, 2.98e-08, 0.625, 0.03125, 0.625, 0.03125, 0.6875, 2.98e-08, 0.6875, 2.98e-08, 0.75, 0.03125, 0.75, 0.2888, 0.0, 2.384e-07, 0.0625, 0.03125, 0.0625, 0.03125, 0.8125, 2.98e-08, 0.8125, 2.98e-08, 0.875, 0.03125, 0.875, 0.03125, 0.125, 1.192e-07, 0.125, 8.941e-08, 0.1875, 0.03125, 0.1875, 0.03125, 0.9375, 8.941e-08, 0.9375, 0.1554, 1.0, 0.03125, 0.25, 8.941e-08, 0.25, 8.941e-08, 0.3125, 0.03125, 0.3125, 0.03125, 0.375, 8.941e-08, 0.375, 2.98e-08, 0.4375, 0.03125, 0.4375])
me_sphere.materials.append(mat_sky)
me_sphere.use_remesh_preserve_volume = False
me_sphere.use_remesh_preserve_attributes = False
me_sphere.use_mirror_vertex_groups = False
me_sphere.update()
me_plane_001 = bpy.data.meshes.new('Plane.001')
me_plane_001.from_pydata([(-1000.0, -1000.0, 0.0), (1000.0, -1000.0, 0.0), (-1000.0, 1000.0, 0.0), (1000.0, 1000.0, 0.0)], [], [(0, 1, 3, 2)])
me_plane_001.use_remesh_preserve_volume = False
me_plane_001.use_remesh_preserve_attributes = False
me_plane_001.use_mirror_vertex_groups = False
me_plane_001.update()
me_cube_002 = bpy.data.meshes.new('Cube.002')
me_cube_002.from_pydata([(-1.0, -1.0, -1.0), (-1.0, -1.0, 1.0), (-1.0, 1.0, -1.0), (-1.0, 1.0, 1.0), (1.0, -1.0, -1.0), (1.0, -1.0, 1.0), (1.0, 1.0, -1.0), (1.0, 1.0, 1.0)], [], [(0, 1, 3, 2), (2, 3, 7, 6), (6, 7, 5, 4), (4, 5, 1, 0), (2, 6, 4, 0), (7, 3, 1, 5)])
me_cube_002.polygons.foreach_set('use_smooth', [True] * 6)
me_cube_002.use_remesh_preserve_volume = False
me_cube_002.use_remesh_preserve_attributes = False
me_cube_002.use_mirror_vertex_groups = False
me_cube_002.update()
me_cube = bpy.data.meshes.new('Cube')
me_cube.from_pydata([(-2.0, -2.0, -2.0), (-2.0, -2.0, 2.0), (-2.0, 2.0, -2.0), (-2.0, 2.0, 2.0), (2.0, -2.0, -2.0), (2.0, -2.0, 2.0), (2.0, 2.0, -2.0), (2.0, 2.0, 2.0)], [], [(0, 1, 3, 2), (2, 3, 7, 6), (6, 7, 5, 4), (4, 5, 1, 0), (2, 6, 4, 0), (7, 3, 1, 5)])
me_cube.polygons.foreach_set('use_smooth', [True] * 6)
me_cube.materials.append(mat_material)
me_cube.use_remesh_preserve_volume = False
me_cube.use_remesh_preserve_attributes = False
me_cube.use_mirror_vertex_groups = False
me_cube.update()

# ---- objects
ob_environmentroot = bpy.data.objects.new('EnvironmentRoot', None)
ob_skydome = bpy.data.objects.new('SkyDome', me_sphere)
ob_skylight = bpy.data.objects.new('SkyLight', light_hemi)
ob_sun = bpy.data.objects.new('Sun', light_sun)
ob_plane = bpy.data.objects.new('Plane', me_plane_001)
ob_cube_002 = bpy.data.objects.new('Cube.002', me_cube_002)
ob_cube_001 = bpy.data.objects.new('Cube.001', me_cube)

# ---- transforms, parenting, visibility, modifiers, constraints
ob_environmentroot.location = (0.0, 0.0, 0.0)
ob_environmentroot.lineart.crease_threshold = 0.0
ob_skydome.parent = ob_environmentroot
ob_skydome.location = (0.0, 0.0, 0.0)
ob_skydome.rotation_euler = (0.0, 0.0, -1.571)
ob_skydome.scale = (5.0, 5.0, 5.0)
ob_skydome.lineart.crease_threshold = 0.0
ob_skylight.parent = ob_skydome
ob_skylight.matrix_parent_inverse = Matrix(((1.947e-07, -1.0, 0.0, 0.0), (1.0, 1.947e-07, 0.0, 0.0), (0.0, 0.0, 1.0, 0.0), (0.0, 0.0, 0.0, 1.0)))
ob_skylight.location = (0.0, 0.0, 100.0)
ob_skylight.rotation_euler = (0.0, -0.0, 1.192e-07)
ob_skylight.lineart.crease_threshold = 0.0
ob_sun.parent = ob_environmentroot
ob_sun.location = (86.02, -46.74, 80.47)
ob_sun.rotation_euler = (0.4762, 0.7749, 0.1375)
ob_sun.lineart.crease_threshold = 0.0
ob_plane.location = (0.0, 0.0, 0.0)
ob_plane.lineart.crease_threshold = 0.0
ob_cube_002.location = (3.183, -4.021, 10.0)
ob_cube_002.rotation_euler = (-0.5217, -0.03109, 0.5706)
ob_cube_002.lineart.crease_threshold = 0.0
_m = ob_cube_002.modifiers.new('Bevel', 'BEVEL')
_m.segments = 3
_m.limit_method = 'NONE'
_m.profile = 1.0
_m.spread = 0.0
ob_cube_001.location = (0.0, 0.0, 10.0)
ob_cube_001.rotation_euler = (-0.08819, -0.4102, 0.1407)
ob_cube_001.color = (1.0, 0.6452, 0.3456, 1.0)
ob_cube_001.lineart.crease_threshold = 0.0
_m = ob_cube_001.modifiers.new('Bevel', 'BEVEL')
_m.segments = 3
_m.limit_method = 'NONE'
_m.profile = 1.0
_m.spread = 0.0

# ---- collection membership
col_collection_1.objects.link(ob_environmentroot)
col_collection_1.objects.link(ob_skydome)
col_collection_1.objects.link(ob_skylight)
col_collection_1.objects.link(ob_sun)
col_collection_1.objects.link(ob_plane)
col_collection_2.objects.link(ob_cube_002)
col_collection_2.objects.link(ob_cube_001)

# ---- scene / render settings (as saved in the file)
scene.frame_start = 1; scene.frame_end = 250; scene.frame_set(0)
scene.render.engine = 'BLENDER_EEVEE_NEXT'
scene.render.image_settings.color_mode = 'RGB'
scene.render.image_settings.compression = 90
scene.render.resolution_percentage = 50
scene.render.dither_intensity = 0.0
scene.cycles.use_denoising = False
scene.cycles.samples = 10
scene.cycles.sampling_pattern = 'TABULATED_SOBOL'
scene.cycles.light_sampling_threshold = 0.0
scene.cycles.use_adaptive_sampling = False
scene.cycles.use_light_tree = False
scene.cycles.blur_glossy = 0.0
scene.cycles.volume_bounces = 1
scene.cycles.pixel_filter_type = 'GAUSSIAN'
scene.cycles.sample_clamp_indirect = 0.0
scene.view_settings.view_transform = 'Standard'
bpy.context.view_layer.update()

# ---- added for rendering (the .blend has no active camera): camera
cam_auto = bpy.data.cameras.new('AutoCamera')
cam_auto.lens = 50.0
cam_auto.sensor_width = 36.0
cam_auto.clip_end = 1.40622e+06
ob_auto_camera = bpy.data.objects.new('AutoCamera', cam_auto)
scene.collection.objects.link(ob_auto_camera)
ob_auto_camera.location = (80126.8, -96152.2, 64101.4)
ob_auto_camera.rotation_euler = (1.09748, -7.21219e-08, 0.694738)
scene.camera = ob_auto_camera
bpy.context.view_layer.update()
